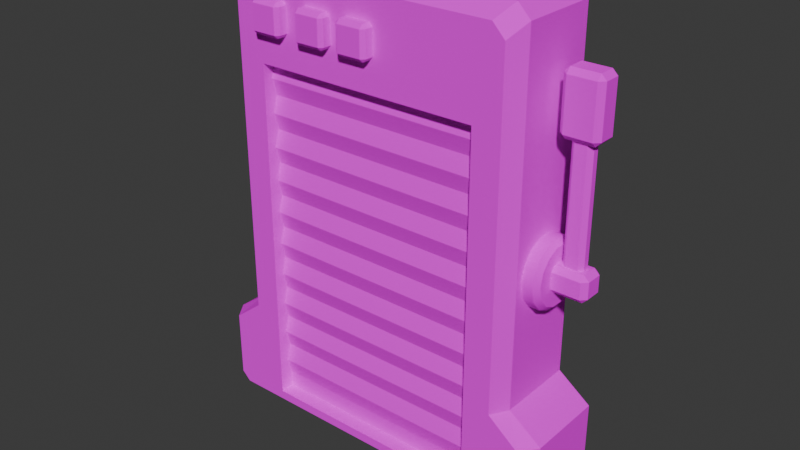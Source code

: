 # Source: First_Aid_Kit_Wall_2.blend  (saved by Blender 4.4.32; exported with 4.5.12 LTS)
import bpy
from mathutils import Matrix  # noqa: F401  (used for matrix-valued properties, if any)

bpy.ops.wm.read_factory_settings(use_empty=True)
scene = bpy.context.scene
scene.name = 'Scene'

# ---- collections
col_collection = bpy.data.collections.new('Collection'); scene.collection.children.link(col_collection)

# ---- images (referenced by path relative to the original .blend; pixels are not part of the script)
import os
ASSET_DIR = os.environ.get("B2B_ASSET_DIR", "")  # directory of the original .blend (textures are referenced by path, not embedded)
HERE = os.path.dirname(os.path.abspath(__file__))  # packed textures are extracted next to this script under _unpacked/

def load_image(name, relpath, width, height, colorspace="sRGB"):
    """Load a texture the original file referenced (path relative to the .blend, or extracted next to this script)."""
    p = next((c for c in (os.path.join(HERE, relpath), os.path.join(ASSET_DIR, relpath)) if relpath and os.path.exists(c)), "")
    if p:
        img = bpy.data.images.load(p, check_existing=True)
        img.name = name
    else:  # same state as the original file: an image datablock whose file is absent (Cycles renders it pink)
        img = bpy.data.images.new(name, width, height)
        img.source = "FILE"
        img.filepath = "//" + (relpath or name)
    img.colorspace_settings.name = colorspace
    return img
img_gradient_color_t_jpg_010 = load_image('Gradient_Color_T.jpg.010', 'Gradient_Color_T.jpg', 1024, 1024, 'sRGB')

# ---- materials (node trees are filled in below, after node groups)
mat_gradient_010 = bpy.data.materials.new('Gradient.010')
mat_gradient_010.roughness = 1.0
mat_gradient_010.specular_intensity = 0.0

# ---- material node trees
mat_gradient_010.use_nodes = True; mat_gradient_010.node_tree.nodes.clear()
_N = mat_gradient_010.node_tree.nodes; _L = mat_gradient_010.node_tree.links
n0 = _N.new('ShaderNodeBsdfPrincipled'); n0.name = 'Principled BSDF'; n0.location = (10, 300)
n0.inputs[2].default_value = 1.0
n0.inputs[13].default_value = 0.0
n1 = _N.new('ShaderNodeOutputMaterial'); n1.name = 'Material Output'; n1.location = (300, 300)
n2 = _N.new('ShaderNodeNormalMap'); n2.name = 'Normal Map'; n2.location = (-300, -300)
n2.label = 'Normal/Map'
n2.inputs[0].default_value = 0.0
n3 = _N.new('ShaderNodeTexImage'); n3.name = 'Image Texture'; n3.location = (-300, 600)
n3.image = img_gradient_color_t_jpg_010
_L.new(n0.outputs[0], n1.inputs[0])
_L.new(n2.outputs[0], n0.inputs[5])
_L.new(n3.outputs[0], n0.inputs[0])
n1.is_active_output = True

# ---- world
world_world = bpy.data.worlds.new('World'); scene.world = world_world
world_world.use_nodes = True; world_world.node_tree.nodes.clear()
_N = world_world.node_tree.nodes; _L = world_world.node_tree.links
n0 = _N.new('ShaderNodeOutputWorld'); n0.name = 'World Output'; n0.location = (300, 300)
n1 = _N.new('ShaderNodeBackground'); n1.name = 'Background'; n1.location = (10, 300)
n1.inputs[0].default_value = (0.05088, 0.05088, 0.05088, 1.0)
_L.new(n1.outputs[0], n0.inputs[0])
n0.is_active_output = True
world_world.color = (0.05088, 0.05088, 0.05088)
world_world.sun_shadow_jitter_overblur = 0.0

# ---- meshes
me_cube_002 = bpy.data.meshes.new('Cube.002')
me_cube_002.from_pydata([(0.1876, -0.007365, -0.05796), (0.1876, -0.01149, -0.0399), (0.1876, -0.02304, -0.02542), (0.1876, -0.03972, -0.01738), (0.1876, -0.05825, -0.01738), (0.1876, -0.07494, -0.02542), (0.1876, -0.08649, -0.0399), (0.1876, -0.09061, -0.05796), (0.1876, -0.08649, -0.07602), (0.1876, -0.07494, -0.0905), (0.1876, -0.05825, -0.09853), (0.1876, -0.03972, -0.09853), (0.1876, -0.02304, -0.0905), (0.1876, -0.01149, -0.07602), (0.2073, -0.03538, -0.05796), (0.2073, -0.03673, -0.05205), (0.2073, -0.0405, -0.04732), (0.2073, -0.04596, -0.04469), (0.2073, -0.05201, -0.04469), (0.2073, -0.05747, -0.04732), (0.2073, -0.06124, -0.05205), (0.2073, -0.06259, -0.05796), (0.2073, -0.06124, -0.06386), (0.2073, -0.05747, -0.06859), (0.2073, -0.05201, -0.07122), (0.2073, -0.04596, -0.07122), (0.2073, -0.0405, -0.06859), (0.2073, -0.03673, -0.06386), (0.2073, -0.01325, -0.05796), (0.2015, -0.007365, -0.05796), (0.2015, -0.01149, -0.0399), (0.2073, -0.01679, -0.04245), (0.2015, -0.02304, -0.02542), (0.2073, -0.02671, -0.03002), (0.2015, -0.03972, -0.01738), (0.2073, -0.04104, -0.02312), (0.2015, -0.05825, -0.01738), (0.2073, -0.05694, -0.02312), (0.2015, -0.07494, -0.02542), (0.2073, -0.07127, -0.03002), (0.2015, -0.08649, -0.0399), (0.2073, -0.08118, -0.04245), (0.2015, -0.09061, -0.05796), (0.2073, -0.08472, -0.05796), (0.2015, -0.08649, -0.07602), (0.2073, -0.08118, -0.07346), (0.2015, -0.07494, -0.0905), (0.2073, -0.07127, -0.08589), (0.2015, -0.05825, -0.09853), (0.2073, -0.05694, -0.09279), (0.2015, -0.03972, -0.09853), (0.2073, -0.04104, -0.09279), (0.2015, -0.02304, -0.0905), (0.2073, -0.02671, -0.08589), (0.2015, -0.01149, -0.07602), (0.2073, -0.01679, -0.07346), (0.2411, -0.03273, -0.04799), (0.2411, -0.03902, -0.0417), (0.2474, -0.03902, -0.04799), (0.2474, -0.03902, -0.06792), (0.2411, -0.03902, -0.07421), (0.2411, -0.03273, -0.06792), (0.2474, -0.05895, -0.04799), (0.2411, -0.05895, -0.0417), (0.2411, -0.06524, -0.04799), (0.2411, -0.06524, -0.06792), (0.2411, -0.05895, -0.07421), (0.2474, -0.05895, -0.06792), (0.191, -0.03902, -0.0417), (0.191, -0.03273, -0.04799), (0.191, -0.03273, -0.06792), (0.191, -0.03902, -0.07421), (0.191, -0.06524, -0.04799), (0.191, -0.05895, -0.0417), (0.191, -0.05895, -0.07421), (0.191, -0.06524, -0.06792), (0.2171, -0.05745, -0.04267), (0.2121, -0.05249, -0.04267), (0.2171, -0.04052, -0.04267), (0.2121, -0.04549, -0.04267), (0.2368, -0.05249, -0.04267), (0.2319, -0.05745, -0.04267), (0.2368, -0.04549, -0.04267), (0.2319, -0.04052, -0.04267), (0.2171, -0.05745, 0.1367), (0.2121, -0.05249, 0.1367), (0.2171, -0.04052, 0.1367), (0.2121, -0.04549, 0.1367), (0.2368, -0.05249, 0.1367), (0.2319, -0.05745, 0.1367), (0.2368, -0.04549, 0.1367), (0.2319, -0.04052, 0.1367), (0.2411, -0.03273, 0.1629), (0.2411, -0.03902, 0.1692), (0.2474, -0.03902, 0.1629), (0.2474, -0.03902, 0.1024), (0.2411, -0.03902, 0.0961), (0.2411, -0.03273, 0.1024), (0.2474, -0.05895, 0.1629), (0.2411, -0.05895, 0.1692), (0.2411, -0.06524, 0.1629), (0.2411, -0.06524, 0.1024), (0.2411, -0.05895, 0.0961), (0.2474, -0.05895, 0.1024), (0.2078, -0.03273, 0.1629), (0.2078, -0.03902, 0.1692), (0.2015, -0.03902, 0.1629), (0.2015, -0.03902, 0.1024), (0.2078, -0.03902, 0.0961), (0.2078, -0.03273, 0.1024), (0.2015, -0.05895, 0.1629), (0.2078, -0.05895, 0.1692), (0.2078, -0.06524, 0.1629), (0.2078, -0.06524, 0.1024), (0.2078, -0.05895, 0.0961), (0.2015, -0.05895, 0.1024), (-0.01715, -0.1299, 0.1481), (-0.01715, -0.1343, 0.1526), (-0.02158, -0.1299, 0.1526), (-0.01715, -0.1343, 0.1832), (-0.01715, -0.1299, 0.1876), (-0.02158, -0.1299, 0.1832), (-0.01715, -0.09486, 0.1481), (-0.02158, -0.09486, 0.1526), (-0.02158, -0.09486, 0.1832), (-0.01715, -0.09486, 0.1876), (0.01347, -0.1299, 0.1481), (0.0179, -0.1299, 0.1526), (0.01347, -0.1343, 0.1526), (0.01347, -0.1299, 0.1876), (0.01347, -0.1343, 0.1832), (0.0179, -0.1299, 0.1832), (0.0179, -0.09486, 0.1526), (0.01347, -0.09486, 0.1481), (0.01347, -0.09486, 0.1876), (0.0179, -0.09486, 0.1832), (-0.1364, -0.1299, 0.1481), (-0.1364, -0.1343, 0.1526), (-0.1409, -0.1299, 0.1526), (-0.1364, -0.1343, 0.1832), (-0.1364, -0.1299, 0.1876), (-0.1409, -0.1299, 0.1832), (-0.1364, -0.09486, 0.1481), (-0.1409, -0.09486, 0.1526), (-0.1409, -0.09486, 0.1832), (-0.1364, -0.09486, 0.1876), (-0.1058, -0.1299, 0.1481), (-0.1014, -0.1299, 0.1526), (-0.1058, -0.1343, 0.1526), (-0.1058, -0.1299, 0.1876), (-0.1058, -0.1343, 0.1832), (-0.1014, -0.1299, 0.1832), (-0.1014, -0.09486, 0.1526), (-0.1058, -0.09486, 0.1481), (-0.1058, -0.09486, 0.1876), (-0.1014, -0.09486, 0.1832), (-0.07403, -0.1299, 0.1481), (-0.07403, -0.1343, 0.1526), (-0.07846, -0.1299, 0.1526), (-0.07403, -0.1343, 0.1832), (-0.07403, -0.1299, 0.1876), (-0.07846, -0.1299, 0.1832), (-0.07403, -0.09486, 0.1481), (-0.07846, -0.09486, 0.1526), (-0.07846, -0.09486, 0.1832), (-0.07403, -0.09486, 0.1876), (-0.0434, -0.1299, 0.1481), (-0.03897, -0.1299, 0.1526), (-0.0434, -0.1343, 0.1526), (-0.0434, -0.1299, 0.1876), (-0.0434, -0.1343, 0.1832), (-0.03897, -0.1299, 0.1832), (-0.03897, -0.09486, 0.1526), (-0.0434, -0.09486, 0.1481), (-0.0434, -0.09486, 0.1876), (-0.03897, -0.09486, 0.1832), (0.03341, -0.1015, -0.2199), (-0.03357, -0.1015, -0.1785), (0.03341, -0.1015, -0.1785), (0.1004, -0.1062, -0.1538), (-0.1006, -0.1062, -0.1538), (0.1004, -0.1015, -0.09572), (-0.03357, -0.1073, -0.07503), (0.1004, -0.104, -0.08679), (0.03341, -0.104, -0.08679), (-0.03357, -0.1015, -0.05434), (0.03341, -0.1073, -0.03365), (-0.03357, -0.1034, -0.01981), (0.03341, -0.1034, -0.01981), (0.1409, -0.1015, -0.3233), (-0.1409, -0.1015, -0.3026), (-0.1409, -0.1073, -0.2819), (-0.1409, -0.1015, -0.2612), (-0.1409, -0.1073, -0.2405), (-0.1409, -0.1015, -0.2199), (-0.1409, -0.1073, -0.1992), (-0.1409, -0.1015, -0.1785), (-0.1409, -0.1073, -0.1578), (-0.1409, -0.1015, -0.1371), (-0.1409, -0.1073, -0.1164), (-0.1409, -0.1015, -0.09572), (-0.1409, -0.1073, -0.07503), (-0.1409, -0.1015, -0.05434), (-0.1409, -0.1073, -0.03365), (-0.1409, -0.1015, -0.01296), (-0.1409, -0.1073, 0.007725), (-0.1409, -0.1015, 0.02841), (-0.1409, -0.1073, 0.0491), (-0.1409, -0.1015, 0.06979), (-0.1409, -0.1073, 0.09048), (0.1409, -0.1073, 0.09048), (0.1409, -0.1015, 0.06979), (0.1409, -0.1073, 0.0491), (0.1409, -0.1015, 0.02841), (0.1409, -0.1073, 0.007725), (0.1409, -0.1015, -0.01296), (0.1409, -0.1073, -0.03365), (0.1409, -0.1015, -0.05434), (0.1409, -0.1073, -0.07503), (0.1409, -0.1015, -0.09572), (0.1409, -0.1073, -0.1164), (0.1409, -0.1015, -0.1371), (0.1409, -0.1073, -0.1578), (0.1409, -0.1015, -0.1785), (0.1409, -0.1073, -0.1992), (0.1409, -0.1015, -0.2199), (0.1409, -0.1073, -0.2405), (0.1409, -0.1015, -0.2612), (0.1409, -0.1073, -0.2819), (0.1409, -0.1015, -0.3026), (-0.03357, -0.1015, -0.2199), (-0.03357, -0.1073, -0.1992), (0.03341, -0.1073, -0.1992), (-0.03357, -0.1073, -0.1578), (0.03341, -0.1073, -0.1578), (-0.1006, -0.1015, -0.1371), (0.1004, -0.1015, -0.1371), (-0.03357, -0.1062, -0.1538), (0.03341, -0.1062, -0.1538), (-0.1006, -0.1073, -0.1164), (0.1004, -0.1073, -0.1164), (-0.1006, -0.1015, -0.09572), (0.03341, -0.1073, -0.07503), (-0.1006, -0.104, -0.08679), (-0.03357, -0.104, -0.08679), (0.03341, -0.1015, -0.05434), (-0.03357, -0.1073, -0.03365), (-0.02464, -0.1015, -0.09572), (-0.003955, -0.1073, -0.1164), (0.01673, -0.1015, -0.1371), (-0.01689, -0.1015, -0.1371), (-8.033e-05, -0.1062, -0.1203), (0.003795, -0.1073, -0.1164), (0.02448, -0.1015, -0.09572), (-0.1409, -0.1195, -0.3233), (-0.1409, -0.1195, 0.1112), (0.1409, -0.1195, -0.3233), (0.1409, -0.1195, 0.1112), (-0.1409, -0.1015, -0.3233), (-0.1409, -0.1015, 0.1112), (0.1409, -0.1015, 0.1112), (-0.1876, -7.451e-09, -0.2097), (0.1876, -7.451e-09, -0.2097), (-0.1409, -0.1195, -0.2097), (0.1409, -0.1195, -0.2097), (-0.1409, -0.1015, -0.2097), (0.1409, -0.1015, -0.2097), (-0.1751, -0.1195, -0.2097), (-0.1876, -0.09797, -0.2097), (0.1751, -0.1195, -0.2097), (0.1876, -0.09797, -0.2097), (-0.2286, -7.451e-09, -0.2399), (0.2286, -7.451e-09, -0.2399), (0.1409, -0.1195, -0.2399), (0.1409, -0.1015, -0.2399), (-0.2286, -0.09797, -0.2399), (0.2132, -0.1195, -0.2399), (-0.1409, -0.1195, -0.2399), (-0.1409, -0.1015, -0.2399), (-0.2132, -0.1195, -0.2399), (0.2286, -0.09797, -0.2399), (-0.1926, -0.04572, -0.2424), (-0.1926, -0.06512, -0.2424), (-0.2094, -0.07482, -0.2424), (-0.2262, -0.06512, -0.2424), (-0.2262, -0.04572, -0.2424), (-0.2094, -0.03602, -0.2424), (-0.1926, -0.04572, 0.06905), (-0.1926, -0.06512, 0.06905), (-0.2094, -0.07482, 0.06905), (-0.2262, -0.06512, 0.06905), (-0.2262, -0.04572, 0.06905), (-0.2094, -0.03602, 0.06905), (-0.1911, -0.04572, 0.07455), (-0.1911, -0.06512, 0.07455), (-0.2056, -0.07482, 0.08295), (-0.2202, -0.06512, 0.09135), (-0.2202, -0.04572, 0.09135), (-0.2056, -0.03602, 0.08295), (-0.1871, -0.04572, 0.07857), (-0.1871, -0.06512, 0.07857), (-0.1955, -0.07482, 0.09312), (-0.2039, -0.06512, 0.1077), (-0.2039, -0.04572, 0.1077), (-0.1955, -0.03602, 0.09312), (-0.1816, -0.04572, 0.08005), (-0.1816, -0.06512, 0.08005), (-0.1816, -0.07482, 0.09685), (-0.1816, -0.06512, 0.1136), (-0.1816, -0.04572, 0.1136), (-0.1816, -0.03602, 0.09685), (-0.1876, -7.451e-09, 0.217), (-0.1723, -7.451e-09, 0.2326), (0.1723, -7.451e-09, 0.2326), (0.1876, -7.451e-09, 0.217), (-0.1602, -0.1195, 0.2171), (-0.1754, -0.1195, 0.2013), (-0.1723, -0.09797, 0.2326), (-0.1876, -0.09797, 0.2169), (0.1876, -0.09797, 0.2169), (0.1723, -0.09797, 0.2326), (0.1602, -0.1195, 0.2171), (0.1754, -0.1195, 0.2013), (-0.2176, -7.451e-09, -0.3485), (-0.2286, -7.451e-09, -0.3377), (0.2286, -7.451e-09, -0.3377), (0.2176, -7.451e-09, -0.3485), (-0.2286, -0.09797, -0.3377), (-0.2175, -0.09797, -0.3485), (-0.213, -0.1195, -0.3237), (-0.2019, -0.1195, -0.3346), (0.2019, -0.1195, -0.3346), (0.213, -0.1195, -0.3237), (0.2175, -0.09797, -0.3485), (0.2286, -0.09797, -0.3377)], [], [(37, 17, 35), (51, 26, 25), (37, 19, 18), (55, 26, 53), (41, 19, 39), (41, 21, 20), (1, 29, 0), (45, 21, 43), (45, 23, 22), (28, 27, 55), (49, 23, 47), (35, 16, 33), (51, 24, 49), (2, 30, 1), (10, 46, 9), (3, 32, 2), (11, 48, 10), (4, 34, 3), (12, 50, 11), (5, 36, 4), (13, 52, 12), (6, 38, 5), (31, 16, 15), (7, 40, 6), (8, 42, 7), (0, 54, 13), (9, 44, 8), (28, 30, 31), (33, 30, 32), (33, 34, 35), (37, 34, 36), (39, 36, 38), (39, 40, 41), (43, 40, 42), (43, 44, 45), (47, 44, 46), (47, 48, 49), (49, 50, 51), (53, 50, 52), (53, 54, 55), (28, 54, 29), (31, 14, 28), (60, 74, 71), (68, 63, 57), (64, 75, 65), (69, 61, 70), (56, 57, 58), (59, 60, 61), (62, 63, 64), (65, 66, 67), (66, 75, 74), (60, 67, 66), (71, 61, 60), (65, 62, 64), (59, 56, 58), (73, 64, 63), (63, 58, 57), (57, 69, 68), (58, 67, 59), (88, 81, 80), (84, 77, 76), (87, 78, 79), (91, 82, 83), (89, 76, 81), (85, 79, 77), (86, 83, 78), (90, 80, 82), (92, 93, 94), (95, 96, 97), (98, 99, 100), (101, 102, 103), (96, 103, 102), (101, 98, 100), (95, 92, 94), (99, 94, 93), (94, 103, 95), (104, 106, 105), (107, 109, 108), (110, 112, 111), (113, 115, 114), (115, 108, 114), (110, 113, 112), (104, 107, 106), (106, 111, 105), (115, 106, 107), (111, 93, 105), (112, 99, 111), (113, 100, 112), (114, 101, 113), (108, 102, 114), (109, 96, 108), (104, 97, 109), (105, 92, 104), (130, 117, 128), (153, 136, 142), (125, 129, 134), (121, 123, 118), (135, 127, 132), (150, 137, 148), (173, 156, 162), (145, 149, 154), (141, 143, 138), (155, 147, 152), (170, 157, 168), (165, 169, 174), (161, 163, 158), (175, 167, 172), (116, 117, 118), (119, 120, 121), (126, 127, 128), (129, 130, 131), (136, 137, 138), (139, 140, 141), (146, 147, 148), (149, 150, 151), (156, 157, 158), (159, 160, 161), (166, 167, 168), (169, 170, 171), (116, 123, 122), (119, 118, 117), (125, 121, 120), (133, 127, 126), (129, 135, 134), (128, 131, 130), (126, 117, 116), (120, 130, 129), (136, 143, 142), (139, 138, 137), (145, 141, 140), (153, 147, 146), (149, 155, 154), (148, 151, 150), (146, 137, 136), (140, 150, 149), (156, 163, 162), (159, 158, 157), (165, 161, 160), (173, 167, 166), (169, 175, 174), (168, 171, 170), (166, 157, 156), (160, 170, 169), (133, 116, 122), (244, 182, 243), (231, 176, 232), (177, 232, 178), (233, 178, 234), (237, 235, 180), (251, 249, 236), (253, 240, 181), (184, 182, 244), (185, 242, 245), (246, 245, 186), (187, 186, 188), (260, 209, 210), (229, 258, 189), (228, 190, 229), (227, 191, 228), (226, 192, 227), (193, 176, 230), (225, 232, 176), (195, 230, 231), (224, 178, 232), (196, 231, 177), (223, 234, 178), (196, 233, 197), (233, 237, 180), (179, 221, 236), (220, 236, 221), (198, 239, 199), (219, 240, 220), (199, 241, 200), (183, 219, 218), (200, 243, 201), (217, 242, 218), (201, 185, 202), (216, 245, 217), (202, 246, 203), (187, 203, 246), (215, 205, 204), (213, 205, 214), (212, 206, 213), (211, 207, 212), (210, 208, 211), (188, 204, 187), (216, 188, 186), (184, 183, 242), (242, 183, 218), (184, 181, 183), (251, 250, 249), (239, 247, 241), (241, 244, 243), (236, 238, 179), (247, 252, 253), (248, 251, 252), (235, 250, 251), (238, 250, 237), (247, 184, 244), (238, 233, 234), (182, 201, 243), (198, 180, 235), (197, 233, 180), (234, 222, 179), (238, 234, 179), (252, 236, 240), (235, 248, 239), (254, 279, 329), (262, 319, 270), (330, 254, 329), (254, 278, 277), (314, 262, 311), (255, 267, 263), (318, 261, 268), (322, 270, 319), (316, 268, 267), (255, 260, 257), (257, 266, 264), (256, 258, 254), (317, 321, 320), (256, 331, 332), (256, 330, 331), (257, 322, 321), (272, 334, 325), (257, 269, 322), (279, 268, 275), (264, 274, 273), (262, 280, 272), (277, 267, 279), (268, 271, 275), (263, 259, 255), (316, 255, 315), (261, 272, 271), (326, 328, 323), (272, 325, 326), (332, 280, 276), (329, 275, 327), (273, 189, 256), (333, 330, 328), (276, 270, 269), (277, 265, 263), (273, 269, 264), (285, 292, 286), (283, 290, 284), (286, 287, 281), (281, 288, 282), (284, 291, 285), (282, 289, 283), (292, 297, 298), (289, 296, 290), (287, 298, 293), (287, 294, 288), (290, 297, 291), (288, 295, 289), (293, 300, 294), (296, 303, 297), (294, 301, 295), (298, 303, 304), (295, 302, 296), (293, 304, 299), (304, 309, 310), (301, 308, 302), (299, 310, 305), (299, 306, 300), (302, 309, 303), (300, 307, 301), (315, 318, 316), (321, 319, 320), (317, 311, 318), (314, 320, 319), (312, 320, 313), (257, 315, 255), (328, 329, 327), (333, 332, 331), (327, 323, 328), (334, 326, 325), (327, 271, 324), (256, 276, 273), (37, 18, 17), (51, 53, 26), (37, 39, 19), (55, 27, 26), (41, 20, 19), (41, 43, 21), (1, 30, 29), (45, 22, 21), (45, 47, 23), (28, 14, 27), (49, 24, 23), (35, 17, 16), (51, 25, 24), (2, 32, 30), (10, 48, 46), (3, 34, 32), (11, 50, 48), (4, 36, 34), (12, 52, 50), (5, 38, 36), (13, 54, 52), (6, 40, 38), (31, 33, 16), (7, 42, 40), (8, 44, 42), (0, 29, 54), (9, 46, 44), (28, 29, 30), (33, 31, 30), (33, 32, 34), (37, 35, 34), (39, 37, 36), (39, 38, 40), (43, 41, 40), (43, 42, 44), (47, 45, 44), (47, 46, 48), (49, 48, 50), (53, 51, 50), (53, 52, 54), (28, 55, 54), (31, 15, 14), (60, 66, 74), (68, 73, 63), (64, 72, 75), (69, 56, 61), (66, 65, 75), (60, 59, 67), (71, 70, 61), (65, 67, 62), (59, 61, 56), (73, 72, 64), (63, 62, 58), (57, 56, 69), (58, 62, 67), (88, 89, 81), (84, 85, 77), (87, 86, 78), (91, 90, 82), (89, 84, 76), (85, 87, 79), (86, 91, 83), (90, 88, 80), (96, 95, 103), (101, 103, 98), (95, 97, 92), (99, 98, 94), (94, 98, 103), (115, 107, 108), (110, 115, 113), (104, 109, 107), (106, 110, 111), (115, 110, 106), (111, 99, 93), (112, 100, 99), (113, 101, 100), (114, 102, 101), (108, 96, 102), (109, 97, 96), (104, 92, 97), (105, 93, 92), (130, 119, 117), (153, 146, 136), (125, 120, 129), (121, 124, 123), (135, 131, 127), (150, 139, 137), (173, 166, 156), (145, 140, 149), (141, 144, 143), (155, 151, 147), (170, 159, 157), (165, 160, 169), (161, 164, 163), (175, 171, 167), (116, 118, 123), (119, 121, 118), (125, 124, 121), (133, 132, 127), (129, 131, 135), (128, 127, 131), (126, 128, 117), (120, 119, 130), (136, 138, 143), (139, 141, 138), (145, 144, 141), (153, 152, 147), (149, 151, 155), (148, 147, 151), (146, 148, 137), (140, 139, 150), (156, 158, 163), (159, 161, 158), (165, 164, 161), (173, 172, 167), (169, 171, 175), (168, 167, 171), (166, 168, 157), (160, 159, 170), (133, 126, 116), (231, 230, 176), (177, 231, 232), (233, 177, 178), (237, 250, 235), (253, 252, 240), (184, 242, 182), (185, 182, 242), (246, 185, 245), (187, 246, 186), (260, 259, 209), (229, 190, 258), (228, 191, 190), (227, 192, 191), (226, 193, 192), (230, 194, 193), (193, 226, 176), (226, 225, 176), (225, 224, 232), (195, 194, 230), (224, 223, 178), (196, 195, 231), (223, 222, 234), (196, 177, 233), (179, 222, 221), (220, 240, 236), (198, 235, 239), (219, 181, 240), (199, 239, 241), (183, 181, 219), (200, 241, 243), (217, 245, 242), (201, 182, 185), (216, 186, 245), (202, 185, 246), (187, 204, 203), (215, 214, 205), (213, 206, 205), (212, 207, 206), (211, 208, 207), (210, 209, 208), (188, 215, 204), (216, 215, 188), (184, 253, 181), (239, 248, 247), (241, 247, 244), (236, 249, 238), (247, 248, 252), (238, 249, 250), (247, 253, 184), (238, 237, 233), (198, 197, 180), (252, 251, 236), (235, 251, 248), (254, 277, 279), (262, 314, 319), (254, 258, 278), (262, 261, 311), (311, 312, 313), (313, 314, 311), (255, 316, 267), (318, 311, 261), (322, 269, 270), (316, 318, 268), (255, 259, 260), (257, 260, 266), (256, 189, 258), (317, 315, 321), (256, 254, 330), (272, 280, 334), (257, 264, 269), (279, 267, 268), (264, 266, 274), (262, 270, 280), (277, 263, 267), (268, 261, 271), (263, 265, 259), (261, 262, 272), (326, 333, 328), (326, 323, 272), (323, 324, 271), (272, 323, 271), (332, 334, 280), (329, 279, 275), (273, 274, 189), (333, 331, 330), (276, 280, 270), (277, 278, 265), (273, 276, 269), (285, 291, 292), (283, 289, 290), (286, 292, 287), (281, 287, 288), (284, 290, 291), (282, 288, 289), (292, 291, 297), (289, 295, 296), (287, 292, 298), (287, 293, 294), (290, 296, 297), (288, 294, 295), (293, 299, 300), (296, 302, 303), (294, 300, 301), (298, 297, 303), (295, 301, 302), (293, 298, 304), (304, 303, 309), (301, 307, 308), (299, 304, 310), (299, 305, 306), (302, 308, 309), (300, 306, 307), (315, 317, 318), (321, 322, 319), (317, 312, 311), (314, 313, 320), (312, 317, 320), (257, 321, 315), (328, 330, 329), (333, 334, 332), (327, 324, 323), (334, 333, 326), (327, 275, 271), (256, 332, 276)])
me_cube_002.polygons.foreach_set('use_smooth', [True] * 522)
_k = set([(28, 31), (28, 55), (29, 30), (29, 54), (30, 32), (31, 33), (32, 34), (33, 35), (34, 36), (35, 37), (36, 38), (37, 39), (38, 40), (39, 41), (40, 42), (41, 43), (42, 44), (43, 45), (44, 46), (45, 47), (46, 48), (47, 49), (48, 50), (49, 51), (50, 52), (51, 53), (52, 54), (53, 55), (56, 57), (56, 58), (56, 61), (56, 69), (57, 58), (57, 63), (57, 68), (58, 59), (58, 62), (59, 60), (59, 61), (59, 67), (60, 61), (60, 66), (60, 71), (61, 69), (61, 70), (62, 63), (62, 64), (62, 67), (63, 64), (63, 73), (64, 65), (64, 72), (64, 75), (65, 66), (65, 67), (65, 75), (66, 67), (66, 74), (76, 84), (77, 85), (78, 86), (79, 87), (80, 88), (81, 89), (82, 90), (83, 91), (92, 93), (92, 94), (92, 97), (92, 104), (93, 94), (93, 99), (93, 105), (94, 95), (94, 98), (95, 96), (95, 97), (95, 103), (96, 97), (96, 102), (96, 108), (97, 109), (98, 99), (98, 100), (98, 103), (99, 100), (99, 111), (100, 101), (100, 112), (101, 102), (101, 103), (101, 113), (102, 103), (102, 114), (104, 105), (104, 106), (104, 109), (105, 106), (105, 111), (106, 107), (106, 110), (107, 108), (107, 109), (107, 115), (108, 109), (108, 114), (110, 111), (110, 112), (110, 115), (111, 112), (112, 113), (113, 114), (113, 115), (114, 115), (116, 117), (116, 118), (116, 122), (116, 126), (116, 133), (117, 118), (117, 119), (117, 128), (118, 121), (118, 123), (119, 120), (119, 121), (119, 130), (120, 121), (120, 125), (120, 129), (121, 123), (121, 124), (125, 129), (126, 127), (126, 128), (126, 133), (127, 128), (127, 131), (127, 132), (127, 135), (128, 130), (129, 130), (129, 131), (129, 134), (130, 131), (131, 135), (136, 137), (136, 138), (136, 142), (136, 146), (136, 153), (137, 138), (137, 139), (137, 148), (138, 141), (138, 143), (139, 140), (139, 141), (139, 150), (140, 141), (140, 145), (140, 149), (141, 143), (141, 144), (145, 149), (146, 147), (146, 148), (146, 153), (147, 148), (147, 151), (147, 152), (147, 155), (148, 150), (149, 150), (149, 151), (149, 154), (150, 151), (151, 155), (156, 157), (156, 158), (156, 162), (156, 166), (156, 173), (157, 158), (157, 159), (157, 168), (158, 161), (158, 163), (159, 160), (159, 161), (159, 170), (160, 161), (160, 165), (160, 169), (161, 163), (161, 164), (165, 169), (166, 167), (166, 168), (166, 173), (167, 168), (167, 171), (167, 172), (167, 175), (168, 170), (169, 170), (169, 171), (169, 174), (170, 171), (171, 175), (176, 225), (176, 230), (177, 178), (177, 196), (178, 223), (179, 221), (180, 197), (181, 219), (181, 253), (182, 201), (182, 242), (183, 218), (185, 201), (185, 202), (185, 245), (186, 216), (186, 246), (187, 203), (188, 215), (189, 256), (189, 258), (189, 273), (190, 228), (190, 229), (191, 227), (191, 228), (192, 226), (192, 227), (193, 226), (193, 230), (194, 230), (195, 231), (196, 233), (197, 233), (198, 235), (198, 239), (199, 239), (199, 241), (200, 241), (200, 243), (202, 246), (203, 246), (204, 215), (205, 213), (205, 214), (206, 212), (206, 213), (207, 211), (207, 212), (208, 210), (208, 211), (209, 210), (209, 260), (216, 245), (217, 242), (217, 245), (218, 242), (219, 240), (220, 236), (220, 240), (221, 236), (222, 234), (224, 232), (229, 258), (231, 232), (233, 234), (235, 250), (236, 249), (239, 248), (240, 252), (241, 247), (247, 253), (248, 252), (249, 250), (254, 256), (254, 258), (254, 277), (255, 257), (255, 259), (255, 263), (256, 273), (257, 260), (257, 264), (259, 260), (259, 263), (261, 268), (261, 271), (261, 311), (262, 270), (262, 272), (262, 314), (263, 277), (264, 273), (267, 268), (267, 279), (267, 316), (268, 275), (268, 279), (268, 318), (269, 270), (269, 276), (269, 322), (270, 276), (270, 280), (270, 319), (271, 275), (271, 324), (272, 280), (272, 325), (275, 279), (275, 327), (276, 280), (276, 332), (279, 329), (280, 334), (281, 287), (281, 288), (282, 288), (282, 289), (283, 289), (283, 290), (284, 290), (284, 291), (285, 291), (285, 292), (286, 287), (286, 292), (287, 288), (287, 292), (287, 293), (288, 289), (288, 294), (289, 290), (289, 295), (290, 291), (290, 296), (291, 292), (291, 297), (292, 298), (293, 294), (293, 298), (293, 299), (294, 295), (294, 300), (295, 296), (295, 301), (296, 297), (296, 302), (297, 298), (297, 303), (298, 304), (299, 300), (299, 304), (299, 305), (299, 306), (300, 301), (300, 306), (300, 307), (301, 302), (301, 307), (301, 308), (302, 303), (302, 308), (302, 309), (303, 304), (303, 309), (304, 310), (311, 312), (311, 318), (312, 313), (312, 317), (313, 314), (313, 320), (314, 319), (315, 316), (315, 317), (315, 321), (316, 318), (317, 318), (317, 320), (319, 320), (319, 322), (320, 321), (321, 322), (323, 324), (323, 326), (323, 328), (324, 327), (325, 326), (325, 334), (326, 333), (327, 328), (327, 329), (328, 330), (328, 333), (329, 330), (330, 331), (331, 332), (331, 333), (332, 334), (333, 334)])
me_cube_002.attributes.new('sharp_edge', 'BOOLEAN', 'EDGE').data.foreach_set('value', [ (min(e.vertices), max(e.vertices)) in _k for e in me_cube_002.edges])
_uv = me_cube_002.uv_layers.new(name='UVMap')
_uv.uv.foreach_set('vector', [0.01709, 0.7871, 0.01709, 0.7129, 0.01709, 0.7871, 0.01709, 0.5473, 0.01709, 0.6306, 0.01709, 0.6215, 0.01709, 0.7871, 0.01709, 0.7038, 0.01709, 0.7129, 0.01709, 0.6138, 0.01709, 0.6306, 0.01709, 0.571, 0.01709, 0.7206, 0.01709, 0.7038, 0.01709, 0.7634, 0.01709, 0.7206, 0.01709, 0.6672, 0.01709, 0.6875, 0.01684, 0.7294, 0.01702, 0.6672, 0.01684, 0.6672, 0.01709, 0.6138, 0.01709, 0.6672, 0.01709, 0.6672, 0.01709, 0.6138, 0.01709, 0.6306, 0.01709, 0.6469, 0.01709, 0.6672, 0.01709, 0.6469, 0.01709, 0.6138, 0.01709, 0.5473, 0.01709, 0.6306, 0.01709, 0.571, 0.01709, 0.7871, 0.01709, 0.7038, 0.01709, 0.7634, 0.01709, 0.5473, 0.01709, 0.6215, 0.01709, 0.5473, 0.01684, 0.7792, 0.01702, 0.7294, 0.01684, 0.7294, 0.01684, 0.5275, 0.01702, 0.5552, 0.01684, 0.5552, 0.01684, 0.8069, 0.01702, 0.7792, 0.01684, 0.7792, 0.01684, 0.5275, 0.01702, 0.5275, 0.01684, 0.5275, 0.01684, 0.8069, 0.01702, 0.8069, 0.01684, 0.8069, 0.01684, 0.5552, 0.01702, 0.5275, 0.01684, 0.5275, 0.01684, 0.7792, 0.01702, 0.8069, 0.01684, 0.8069, 0.01684, 0.605, 0.01702, 0.5552, 0.01684, 0.5552, 0.01684, 0.7294, 0.01702, 0.7792, 0.01684, 0.7792, 0.01709, 0.7206, 0.01709, 0.7038, 0.01709, 0.6875, 0.01684, 0.6672, 0.01702, 0.7294, 0.01684, 0.7294, 0.01684, 0.605, 0.01702, 0.6672, 0.01684, 0.6672, 0.01684, 0.6672, 0.01702, 0.605, 0.01684, 0.605, 0.01684, 0.5552, 0.01702, 0.605, 0.01684, 0.605, 0.02491, 0.7121, 0.02483, 0.7987, 0.02491, 0.7864, 0.02491, 0.846, 0.02483, 0.7987, 0.02483, 0.8681, 0.02491, 0.846, 0.02483, 0.9066, 0.02491, 0.8791, 0.02491, 0.8791, 0.02483, 0.9066, 0.02483, 0.9066, 0.02491, 0.846, 0.02483, 0.9066, 0.02483, 0.8681, 0.02491, 0.846, 0.02483, 0.7987, 0.02491, 0.7864, 0.02491, 0.7121, 0.02483, 0.7987, 0.02483, 0.7121, 0.02491, 0.7121, 0.02483, 0.6256, 0.02491, 0.6378, 0.02491, 0.5782, 0.02483, 0.6256, 0.02483, 0.5562, 0.02491, 0.5782, 0.02483, 0.5177, 0.02491, 0.5452, 0.02491, 0.5452, 0.02483, 0.5177, 0.02491, 0.5452, 0.02491, 0.5782, 0.02483, 0.5177, 0.02483, 0.5562, 0.02491, 0.5782, 0.02483, 0.6256, 0.02491, 0.6378, 0.02491, 0.7121, 0.02483, 0.6256, 0.02483, 0.7121, 0.01709, 0.7206, 0.01709, 0.6672, 0.01709, 0.6672, 0.4765, 0.914, 0.4759, 0.914, 0.4759, 0.914, 0.4777, 0.996, 0.4784, 0.996, 0.4784, 0.996, 0.4765, 0.9727, 0.4759, 0.9281, 0.4765, 0.9281, 0.4759, 0.9727, 0.4765, 0.9281, 0.4759, 0.9281, 0.4821, 0.983, 0.4821, 0.993, 0.4821, 0.983, 0.4766, 0.9281, 0.4765, 0.914, 0.4765, 0.9281, 0.4821, 0.983, 0.4821, 0.993, 0.4821, 0.983, 0.4765, 0.9281, 0.4765, 0.914, 0.4766, 0.9281, 0.4765, 0.914, 0.4759, 0.9281, 0.4759, 0.914, 0.4765, 0.914, 0.4766, 0.9281, 0.4765, 0.914, 0.4759, 0.914, 0.4765, 0.9281, 0.4765, 0.914, 0.4821, 0.9514, 0.4821, 0.983, 0.4821, 0.983, 0.4821, 0.9514, 0.4821, 0.983, 0.4821, 0.983, 0.4814, 0.993, 0.4821, 0.983, 0.4821, 0.993, 0.4821, 0.993, 0.4821, 0.983, 0.4821, 0.993, 0.4821, 0.993, 0.4814, 0.983, 0.4814, 0.993, 0.4766, 0.9727, 0.4766, 0.9281, 0.4766, 0.9281, 0.4259, 0.9583, 0.4259, 0.5354, 0.4259, 0.5354, 0.4257, 0.9583, 0.4256, 0.5354, 0.4257, 0.5354, 0.4256, 0.9583, 0.4257, 0.5354, 0.4256, 0.5354, 0.4259, 0.9583, 0.4259, 0.5354, 0.4259, 0.5354, 0.4259, 0.9583, 0.4257, 0.5354, 0.4259, 0.5354, 0.4256, 0.9583, 0.4256, 0.5354, 0.4256, 0.5354, 0.4257, 0.9583, 0.4259, 0.5354, 0.4257, 0.5354, 0.4259, 0.9583, 0.4259, 0.5354, 0.4259, 0.5354, 0.3325, 0.796, 0.3325, 0.8055, 0.3326, 0.796, 0.3276, 0.5838, 0.3276, 0.5743, 0.3276, 0.5838, 0.3326, 0.796, 0.3325, 0.8055, 0.3325, 0.796, 0.3276, 0.5838, 0.3276, 0.5743, 0.3276, 0.5838, 0.3276, 0.5743, 0.3276, 0.5838, 0.3276, 0.5743, 0.33, 0.6601, 0.3301, 0.7517, 0.33, 0.7517, 0.3301, 0.6601, 0.33, 0.7517, 0.3301, 0.7517, 0.3325, 0.8055, 0.3326, 0.796, 0.3325, 0.8055, 0.3276, 0.6754, 0.3276, 0.5838, 0.3276, 0.5838, 0.332, 0.673, 0.332, 0.673, 0.332, 0.6825, 0.327, 0.5838, 0.3271, 0.5838, 0.3271, 0.5743, 0.332, 0.673, 0.332, 0.673, 0.332, 0.6825, 0.3271, 0.5838, 0.327, 0.5838, 0.3271, 0.5743, 0.327, 0.5838, 0.3271, 0.5743, 0.3271, 0.5743, 0.3344, 0.6188, 0.3345, 0.5272, 0.3345, 0.6188, 0.3345, 0.6188, 0.3344, 0.5272, 0.3344, 0.6188, 0.332, 0.673, 0.332, 0.6825, 0.332, 0.6825, 0.3344, 0.5272, 0.3344, 0.6188, 0.3344, 0.5272, 0.3296, 0.9384, 0.33, 0.9384, 0.3296, 0.9384, 0.332, 0.796, 0.3325, 0.8055, 0.332, 0.8055, 0.3271, 0.5838, 0.3276, 0.6754, 0.3271, 0.6754, 0.3271, 0.5743, 0.3276, 0.5838, 0.3271, 0.5838, 0.3271, 0.5743, 0.3276, 0.5743, 0.3271, 0.5743, 0.3271, 0.5838, 0.3276, 0.5743, 0.3271, 0.5743, 0.3271, 0.6754, 0.3276, 0.5838, 0.3271, 0.5838, 0.332, 0.8055, 0.3325, 0.796, 0.332, 0.796, 0.3368, 0.6207, 0.3364, 0.5343, 0.3368, 0.5343, 0.09114, 0.7942, 0.09074, 0.7942, 0.09074, 0.7942, 0.3364, 0.6332, 0.3368, 0.6332, 0.3368, 0.6332, 0.3364, 0.6207, 0.3364, 0.5343, 0.3364, 0.5343, 0.3369, 0.6207, 0.3369, 0.5343, 0.3369, 0.5343, 0.09114, 0.8949, 0.09074, 0.8069, 0.09114, 0.8069, 0.3771, 0.5518, 0.3767, 0.5518, 0.3767, 0.5518, 0.09074, 0.9077, 0.09114, 0.9077, 0.09114, 0.9077, 0.09069, 0.8949, 0.09069, 0.8069, 0.09069, 0.8069, 0.0912, 0.8949, 0.0912, 0.8069, 0.0912, 0.8069, 0.3771, 0.6771, 0.3767, 0.5677, 0.3771, 0.5677, 0.3767, 0.693, 0.3771, 0.693, 0.3771, 0.693, 0.3767, 0.6771, 0.3767, 0.5677, 0.3767, 0.5677, 0.3772, 0.6771, 0.3772, 0.5677, 0.3772, 0.5677, 0.3364, 0.5218, 0.3364, 0.5343, 0.3364, 0.5343, 0.3364, 0.6207, 0.3364, 0.6332, 0.3364, 0.6207, 0.3368, 0.5218, 0.3369, 0.5343, 0.3368, 0.5343, 0.3368, 0.6332, 0.3368, 0.6207, 0.3369, 0.6207, 0.09074, 0.7942, 0.09074, 0.8069, 0.09069, 0.8069, 0.09074, 0.8949, 0.09074, 0.9077, 0.09069, 0.8949, 0.09114, 0.7942, 0.0912, 0.8069, 0.09114, 0.8069, 0.09114, 0.9077, 0.09114, 0.8949, 0.0912, 0.8949, 0.3767, 0.5518, 0.3767, 0.5677, 0.3767, 0.5677, 0.3767, 0.6771, 0.3767, 0.693, 0.3767, 0.6771, 0.3771, 0.5518, 0.3772, 0.5677, 0.3771, 0.5677, 0.3771, 0.693, 0.3771, 0.6771, 0.3772, 0.6771, 0.3364, 0.5218, 0.3364, 0.5343, 0.3364, 0.5218, 0.3364, 0.6207, 0.3364, 0.5343, 0.3364, 0.5343, 0.3364, 0.6332, 0.3364, 0.6207, 0.3364, 0.6332, 0.3368, 0.5218, 0.3369, 0.5343, 0.3368, 0.5218, 0.3368, 0.6332, 0.3369, 0.6207, 0.3368, 0.6332, 0.3368, 0.5343, 0.3369, 0.6207, 0.3368, 0.6207, 0.3368, 0.5218, 0.3364, 0.5343, 0.3364, 0.5218, 0.3364, 0.6332, 0.3368, 0.6207, 0.3368, 0.6332, 0.09074, 0.7942, 0.09069, 0.8069, 0.09074, 0.7942, 0.09074, 0.8949, 0.09069, 0.8069, 0.09074, 0.8069, 0.09074, 0.9077, 0.09069, 0.8949, 0.09074, 0.9077, 0.09114, 0.7942, 0.0912, 0.8069, 0.09114, 0.7942, 0.09114, 0.9077, 0.0912, 0.8949, 0.09114, 0.9077, 0.09114, 0.8069, 0.0912, 0.8949, 0.09114, 0.8949, 0.09114, 0.7942, 0.09074, 0.8069, 0.09074, 0.7942, 0.09074, 0.9077, 0.09114, 0.8949, 0.09114, 0.9077, 0.3767, 0.5518, 0.3767, 0.5677, 0.3767, 0.5518, 0.3767, 0.6771, 0.3767, 0.5677, 0.3767, 0.5677, 0.3767, 0.693, 0.3767, 0.6771, 0.3767, 0.693, 0.3771, 0.5518, 0.3772, 0.5677, 0.3771, 0.5518, 0.3771, 0.693, 0.3772, 0.6771, 0.3771, 0.693, 0.3771, 0.5677, 0.3772, 0.6771, 0.3771, 0.6771, 0.3771, 0.5518, 0.3767, 0.5677, 0.3767, 0.5518, 0.3767, 0.693, 0.3771, 0.6771, 0.3771, 0.693, 0.3368, 0.5218, 0.3364, 0.5218, 0.3364, 0.5218, 0.4347, 0.7481, 0.4347, 0.7562, 0.4338, 0.7481, 0.3264, 0.5373, 0.3273, 0.5142, 0.3273, 0.5373, 0.3264, 0.5604, 0.3273, 0.5373, 0.3273, 0.5604, 0.3264, 0.5835, 0.3273, 0.5604, 0.3273, 0.5835, 0.3264, 0.588, 0.3256, 0.6066, 0.3256, 0.588, 0.3269, 0.6254, 0.3271, 0.6066, 0.3282, 0.6066, 0.3272, 0.6528, 0.3282, 0.6297, 0.3282, 0.6528, 0.3273, 0.6628, 0.3264, 0.6759, 0.3264, 0.6628, 0.3264, 0.699, 0.3273, 0.6759, 0.3273, 0.699, 0.3264, 0.7221, 0.3273, 0.699, 0.3273, 0.7221, 0.3264, 0.7375, 0.3273, 0.7221, 0.3273, 0.7375, 0.4222, 0.9787, 0.4186, 0.9644, 0.4222, 0.9644, 0.4222, 0.6921, 0.4186, 0.6778, 0.4222, 0.6778, 0.437, 0.613, 0.4333, 0.5986, 0.437, 0.5986, 0.4222, 0.7208, 0.4186, 0.7065, 0.4222, 0.7065, 0.437, 0.6416, 0.4333, 0.6273, 0.437, 0.6273, 0.4186, 0.7351, 0.4208, 0.7494, 0.4199, 0.7494, 0.437, 0.6559, 0.4356, 0.6703, 0.4356, 0.6559, 0.4333, 0.6703, 0.4347, 0.6559, 0.4347, 0.6703, 0.4222, 0.7638, 0.4208, 0.7781, 0.4208, 0.7638, 0.4186, 0.7781, 0.4199, 0.7638, 0.4199, 0.7781, 0.437, 0.6846, 0.4356, 0.6989, 0.4356, 0.6846, 0.4333, 0.6846, 0.4347, 0.6989, 0.4333, 0.6989, 0.4199, 0.7924, 0.4199, 0.7952, 0.4191, 0.7952, 0.4217, 0.7952, 0.4222, 0.8068, 0.4217, 0.8068, 0.437, 0.7276, 0.4365, 0.7133, 0.437, 0.7133, 0.4333, 0.7133, 0.4338, 0.7276, 0.4333, 0.7276, 0.4222, 0.8354, 0.4217, 0.8211, 0.4222, 0.8211, 0.4186, 0.8211, 0.4191, 0.8354, 0.4186, 0.8354, 0.4365, 0.7481, 0.437, 0.7419, 0.437, 0.7562, 0.4333, 0.7419, 0.4338, 0.7481, 0.4333, 0.7562, 0.4222, 0.8641, 0.4208, 0.8498, 0.4222, 0.8498, 0.4186, 0.8498, 0.4199, 0.8641, 0.4186, 0.8641, 0.437, 0.7849, 0.4356, 0.7706, 0.437, 0.7706, 0.4333, 0.7706, 0.4347, 0.7849, 0.4333, 0.7849, 0.4199, 0.888, 0.4186, 0.8784, 0.4199, 0.8784, 0.437, 0.7992, 0.4333, 0.8136, 0.4333, 0.7992, 0.4222, 0.9214, 0.4186, 0.9071, 0.4222, 0.9071, 0.437, 0.8422, 0.4333, 0.8279, 0.437, 0.8279, 0.4222, 0.9501, 0.4186, 0.9357, 0.4222, 0.9357, 0.437, 0.8709, 0.4333, 0.8565, 0.437, 0.8565, 0.4208, 0.888, 0.4186, 0.8927, 0.4199, 0.888, 0.4222, 0.8784, 0.4208, 0.888, 0.4208, 0.8784, 0.4356, 0.7481, 0.4365, 0.7481, 0.4356, 0.7562, 0.4356, 0.7562, 0.4365, 0.7481, 0.437, 0.7562, 0.3273, 0.6628, 0.3282, 0.6528, 0.3282, 0.6628, 0.3269, 0.6254, 0.3267, 0.6066, 0.3271, 0.6066, 0.3256, 0.6297, 0.3266, 0.6528, 0.3256, 0.6528, 0.3256, 0.6528, 0.3264, 0.6628, 0.3256, 0.6628, 0.3282, 0.6066, 0.3273, 0.588, 0.3282, 0.588, 0.3266, 0.6528, 0.3269, 0.6297, 0.3272, 0.6528, 0.3268, 0.6297, 0.3269, 0.6254, 0.3269, 0.6297, 0.3256, 0.6066, 0.3267, 0.6066, 0.3269, 0.6254, 0.3273, 0.588, 0.3267, 0.6066, 0.3264, 0.588, 0.3266, 0.6528, 0.3273, 0.6628, 0.3264, 0.6628, 0.3273, 0.588, 0.3264, 0.5835, 0.3273, 0.5835, 0.4347, 0.7562, 0.4333, 0.7562, 0.4338, 0.7481, 0.4186, 0.8068, 0.4191, 0.7952, 0.4191, 0.8068, 0.4186, 0.7924, 0.4199, 0.7924, 0.4191, 0.7952, 0.4208, 0.7924, 0.4222, 0.7924, 0.4217, 0.7952, 0.4208, 0.7952, 0.4208, 0.7924, 0.4217, 0.7952, 0.3269, 0.6297, 0.3282, 0.6066, 0.3282, 0.6297, 0.3256, 0.6066, 0.3268, 0.6297, 0.3256, 0.6297, 0.3346, 0.5272, 0.337, 0.5854, 0.337, 0.5269, 0.01926, 0.6234, 0.01926, 0.9352, 0.01926, 0.6234, 0.3366, 0.5193, 0.3346, 0.5272, 0.337, 0.5269, 0.3277, 0.6213, 0.3277, 0.6753, 0.3277, 0.6753, 0.6418, 0.9526, 0.6418, 0.4764, 0.637, 0.9526, 0.3346, 0.8305, 0.3357, 0.6065, 0.3346, 0.6065, 0.01437, 0.9352, 0.01437, 0.6234, 0.01437, 0.6234, 0.3248, 0.9661, 0.3243, 0.7217, 0.3243, 0.9754, 0.3364, 0.9661, 0.3368, 0.7217, 0.3364, 0.7217, 0.3277, 0.6626, 0.3314, 0.6626, 0.3314, 0.6626, 0.3314, 0.9028, 0.3314, 0.6949, 0.3314, 0.6949, 0.3392, 0.9826, 0.3355, 0.9826, 0.3355, 0.9826, 0.3369, 0.9948, 0.3258, 0.9855, 0.3254, 0.9948, 0.3252, 0.5272, 0.3232, 0.5193, 0.3228, 0.5269, 0.3252, 0.5272, 0.3366, 0.5193, 0.3232, 0.5193, 0.3252, 0.8305, 0.3241, 0.8934, 0.3246, 0.9044, 0.01979, 0.6013, 0.01979, 0.5299, 0.01979, 0.5299, 0.3252, 0.8305, 0.3241, 0.6065, 0.3241, 0.8934, 0.3423, 0.8169, 0.3415, 0.8349, 0.3429, 0.8169, 0.3314, 0.6949, 0.3314, 0.6753, 0.3314, 0.6753, 0.02081, 0.7211, 0.02134, 0.699, 0.02134, 0.699, 0.3346, 0.5854, 0.3357, 0.6065, 0.337, 0.5854, 0.01592, 0.7211, 0.01539, 0.699, 0.01539, 0.699, 0.3277, 0.6949, 0.3277, 0.9028, 0.3277, 0.9028, 0.3357, 0.8934, 0.3346, 0.8305, 0.3352, 0.9044, 0.637, 0.4764, 0.6424, 0.4426, 0.6364, 0.4426, 0.01965, 0.5219, 0.01398, 0.5219, 0.01398, 0.5219, 0.6424, 0.4426, 0.6424, 0.3335, 0.6422, 0.3214, 0.3235, 0.6539, 0.323, 0.7037, 0.3235, 0.7037, 0.3377, 0.6539, 0.3382, 0.7037, 0.3382, 0.6456, 0.3314, 0.6753, 0.3314, 0.6213, 0.3314, 0.6213, 0.3234, 0.6391, 0.3373, 0.6474, 0.3378, 0.6391, 0.3281, 0.8169, 0.329, 0.8349, 0.3294, 0.8349, 0.3277, 0.6753, 0.3277, 0.6949, 0.3277, 0.6949, 0.3252, 0.5854, 0.3241, 0.6065, 0.3252, 0.6065, 0.2163, 0.5203, 0.2166, 0.9252, 0.2166, 0.5203, 0.2166, 0.5203, 0.2163, 0.9252, 0.2163, 0.5203, 0.2166, 0.5203, 0.2168, 0.9252, 0.2168, 0.5203, 0.2168, 0.5203, 0.2168, 0.9252, 0.2168, 0.5203, 0.2163, 0.5203, 0.2163, 0.9252, 0.2163, 0.5203, 0.2168, 0.5203, 0.2166, 0.9252, 0.2166, 0.5203, 0.2166, 0.9252, 0.2164, 0.9541, 0.2166, 0.9432, 0.2166, 0.9252, 0.2164, 0.9541, 0.2163, 0.9252, 0.2168, 0.9252, 0.2166, 0.9432, 0.2168, 0.9323, 0.2168, 0.9252, 0.2168, 0.9323, 0.2168, 0.9252, 0.2163, 0.9252, 0.2164, 0.9541, 0.2163, 0.9252, 0.2168, 0.9252, 0.2166, 0.9432, 0.2166, 0.9252, 0.2168, 0.9323, 0.2169, 0.9375, 0.2168, 0.9323, 0.2164, 0.9541, 0.2166, 0.9754, 0.2164, 0.9541, 0.2168, 0.9323, 0.2167, 0.9564, 0.2166, 0.9432, 0.2166, 0.9432, 0.2166, 0.9754, 0.2167, 0.9564, 0.2166, 0.9432, 0.2166, 0.9754, 0.2164, 0.9541, 0.2168, 0.9323, 0.2167, 0.9564, 0.2169, 0.9375, 0.2167, 0.9564, 0.2169, 0.9831, 0.2169, 0.9613, 0.2167, 0.9564, 0.2169, 0.9831, 0.2166, 0.9754, 0.2169, 0.9375, 0.2169, 0.9613, 0.2169, 0.9395, 0.2169, 0.9375, 0.2169, 0.9395, 0.2169, 0.9375, 0.2166, 0.9754, 0.2169, 0.9831, 0.2166, 0.9754, 0.2169, 0.9375, 0.2169, 0.9613, 0.2167, 0.9564, 0.3359, 0.9755, 0.3368, 0.9754, 0.3364, 0.9661, 0.3253, 0.9755, 0.3243, 0.9754, 0.3249, 0.9848, 0.01457, 0.9467, 0.01437, 0.9353, 0.01437, 0.9352, 0.01926, 0.9353, 0.01906, 0.9467, 0.01926, 0.9352, 0.009651, 0.9836, 0.01414, 0.9836, 0.01414, 0.9836, 0.3252, 0.8305, 0.3352, 0.9044, 0.3346, 0.8305, 0.3378, 0.6391, 0.3377, 0.6539, 0.3382, 0.6456, 0.3234, 0.6391, 0.3235, 0.6539, 0.3239, 0.6474, 0.01384, 0.5299, 0.01398, 0.5219, 0.01398, 0.5219, 0.01979, 0.5299, 0.01965, 0.5219, 0.01979, 0.5299, 0.01384, 0.5299, 0.01384, 0.6013, 0.01384, 0.5299, 0.3252, 0.5272, 0.3228, 0.5854, 0.3252, 0.5854, 0.01709, 0.7871, 0.01709, 0.7129, 0.01709, 0.7129, 0.01709, 0.5473, 0.01709, 0.571, 0.01709, 0.6306, 0.01709, 0.7871, 0.01709, 0.7634, 0.01709, 0.7038, 0.01709, 0.6138, 0.01709, 0.6469, 0.01709, 0.6306, 0.01709, 0.7206, 0.01709, 0.6875, 0.01709, 0.7038, 0.01709, 0.7206, 0.01709, 0.6672, 0.01709, 0.6672, 0.01684, 0.7294, 0.01702, 0.7294, 0.01702, 0.6672, 0.01709, 0.6138, 0.01709, 0.6469, 0.01709, 0.6672, 0.01709, 0.6138, 0.01709, 0.571, 0.01709, 0.6306, 0.01709, 0.6672, 0.01709, 0.6672, 0.01709, 0.6469, 0.01709, 0.5473, 0.01709, 0.6215, 0.01709, 0.6306, 0.01709, 0.7871, 0.01709, 0.7129, 0.01709, 0.7038, 0.01709, 0.5473, 0.01709, 0.6215, 0.01709, 0.6215, 0.01684, 0.7792, 0.01702, 0.7792, 0.01702, 0.7294, 0.01684, 0.5275, 0.01702, 0.5275, 0.01702, 0.5552, 0.01684, 0.8069, 0.01702, 0.8069, 0.01702, 0.7792, 0.01684, 0.5275, 0.01702, 0.5275, 0.01702, 0.5275, 0.01684, 0.8069, 0.01702, 0.8069, 0.01702, 0.8069, 0.01684, 0.5552, 0.01702, 0.5552, 0.01702, 0.5275, 0.01684, 0.7792, 0.01702, 0.7792, 0.01702, 0.8069, 0.01684, 0.605, 0.01702, 0.605, 0.01702, 0.5552, 0.01684, 0.7294, 0.01702, 0.7294, 0.01702, 0.7792, 0.01709, 0.7206, 0.01709, 0.7634, 0.01709, 0.7038, 0.01684, 0.6672, 0.01702, 0.6672, 0.01702, 0.7294, 0.01684, 0.605, 0.01702, 0.605, 0.01702, 0.6672, 0.01684, 0.6672, 0.01702, 0.6672, 0.01702, 0.605, 0.01684, 0.5552, 0.01702, 0.5552, 0.01702, 0.605, 0.02491, 0.7121, 0.02483, 0.7121, 0.02483, 0.7987, 0.02491, 0.846, 0.02491, 0.7864, 0.02483, 0.7987, 0.02491, 0.846, 0.02483, 0.8681, 0.02483, 0.9066, 0.02491, 0.8791, 0.02491, 0.8791, 0.02483, 0.9066, 0.02491, 0.846, 0.02491, 0.8791, 0.02483, 0.9066, 0.02491, 0.846, 0.02483, 0.8681, 0.02483, 0.7987, 0.02491, 0.7121, 0.02491, 0.7864, 0.02483, 0.7987, 0.02491, 0.7121, 0.02483, 0.7121, 0.02483, 0.6256, 0.02491, 0.5782, 0.02491, 0.6378, 0.02483, 0.6256, 0.02491, 0.5782, 0.02483, 0.5562, 0.02483, 0.5177, 0.02491, 0.5452, 0.02483, 0.5177, 0.02483, 0.5177, 0.02491, 0.5782, 0.02491, 0.5452, 0.02483, 0.5177, 0.02491, 0.5782, 0.02483, 0.5562, 0.02483, 0.6256, 0.02491, 0.7121, 0.02491, 0.6378, 0.02483, 0.6256, 0.01709, 0.7206, 0.01709, 0.6875, 0.01709, 0.6672, 0.4765, 0.914, 0.4765, 0.914, 0.4759, 0.914, 0.4777, 0.996, 0.4777, 0.996, 0.4784, 0.996, 0.4765, 0.9727, 0.4759, 0.9727, 0.4759, 0.9281, 0.4759, 0.9727, 0.4765, 0.9727, 0.4765, 0.9281, 0.4765, 0.914, 0.4765, 0.9281, 0.4759, 0.9281, 0.4765, 0.914, 0.4766, 0.9281, 0.4766, 0.9281, 0.4759, 0.914, 0.4759, 0.9281, 0.4765, 0.9281, 0.4821, 0.9514, 0.4821, 0.9514, 0.4821, 0.983, 0.4821, 0.9514, 0.4821, 0.9514, 0.4821, 0.983, 0.4814, 0.993, 0.4814, 0.983, 0.4821, 0.983, 0.4821, 0.993, 0.4821, 0.983, 0.4821, 0.983, 0.4821, 0.993, 0.4821, 0.983, 0.4814, 0.983, 0.4766, 0.9727, 0.4766, 0.9727, 0.4766, 0.9281, 0.4259, 0.9583, 0.4259, 0.9583, 0.4259, 0.5354, 0.4257, 0.9583, 0.4256, 0.9583, 0.4256, 0.5354, 0.4256, 0.9583, 0.4257, 0.9583, 0.4257, 0.5354, 0.4259, 0.9583, 0.4259, 0.9583, 0.4259, 0.5354, 0.4259, 0.9583, 0.4257, 0.9583, 0.4257, 0.5354, 0.4256, 0.9583, 0.4256, 0.9583, 0.4256, 0.5354, 0.4257, 0.9583, 0.4259, 0.9583, 0.4259, 0.5354, 0.4259, 0.9583, 0.4259, 0.9583, 0.4259, 0.5354, 0.3276, 0.5743, 0.3276, 0.5838, 0.3276, 0.5838, 0.33, 0.6601, 0.3301, 0.6601, 0.3301, 0.7517, 0.3301, 0.6601, 0.33, 0.6601, 0.33, 0.7517, 0.3325, 0.8055, 0.3326, 0.796, 0.3326, 0.796, 0.3276, 0.6754, 0.3276, 0.6754, 0.3276, 0.5838, 0.327, 0.5838, 0.327, 0.5838, 0.3271, 0.5743, 0.3344, 0.6188, 0.3344, 0.5272, 0.3345, 0.5272, 0.3345, 0.6188, 0.3345, 0.5272, 0.3344, 0.5272, 0.332, 0.673, 0.332, 0.673, 0.332, 0.6825, 0.3344, 0.5272, 0.3344, 0.6188, 0.3344, 0.6188, 0.3296, 0.9384, 0.33, 0.9384, 0.33, 0.9384, 0.332, 0.796, 0.3325, 0.796, 0.3325, 0.8055, 0.3271, 0.5838, 0.3276, 0.5838, 0.3276, 0.6754, 0.3271, 0.5743, 0.3276, 0.5743, 0.3276, 0.5838, 0.3271, 0.5743, 0.3276, 0.5743, 0.3276, 0.5743, 0.3271, 0.5838, 0.3276, 0.5838, 0.3276, 0.5743, 0.3271, 0.6754, 0.3276, 0.6754, 0.3276, 0.5838, 0.332, 0.8055, 0.3325, 0.8055, 0.3325, 0.796, 0.3368, 0.6207, 0.3364, 0.6207, 0.3364, 0.5343, 0.09114, 0.7942, 0.09114, 0.7942, 0.09074, 0.7942, 0.3364, 0.6332, 0.3364, 0.6332, 0.3368, 0.6332, 0.3364, 0.6207, 0.3364, 0.6207, 0.3364, 0.5343, 0.3369, 0.6207, 0.3369, 0.6207, 0.3369, 0.5343, 0.09114, 0.8949, 0.09074, 0.8949, 0.09074, 0.8069, 0.3771, 0.5518, 0.3771, 0.5518, 0.3767, 0.5518, 0.09074, 0.9077, 0.09074, 0.9077, 0.09114, 0.9077, 0.09069, 0.8949, 0.09069, 0.8949, 0.09069, 0.8069, 0.0912, 0.8949, 0.0912, 0.8949, 0.0912, 0.8069, 0.3771, 0.6771, 0.3767, 0.6771, 0.3767, 0.5677, 0.3767, 0.693, 0.3767, 0.693, 0.3771, 0.693, 0.3767, 0.6771, 0.3767, 0.6771, 0.3767, 0.5677, 0.3772, 0.6771, 0.3772, 0.6771, 0.3772, 0.5677, 0.3364, 0.5218, 0.3364, 0.5343, 0.3364, 0.5343, 0.3364, 0.6207, 0.3364, 0.6207, 0.3364, 0.5343, 0.3364, 0.6332, 0.3364, 0.6207, 0.3364, 0.6207, 0.3368, 0.5218, 0.3369, 0.5343, 0.3369, 0.5343, 0.3368, 0.6332, 0.3369, 0.6207, 0.3369, 0.6207, 0.3368, 0.5343, 0.3369, 0.5343, 0.3369, 0.6207, 0.3368, 0.5218, 0.3368, 0.5343, 0.3364, 0.5343, 0.3364, 0.6332, 0.3364, 0.6207, 0.3368, 0.6207, 0.09074, 0.7942, 0.09069, 0.8069, 0.09069, 0.8069, 0.09074, 0.8949, 0.09069, 0.8949, 0.09069, 0.8069, 0.09074, 0.9077, 0.09069, 0.8949, 0.09069, 0.8949, 0.09114, 0.7942, 0.0912, 0.8069, 0.0912, 0.8069, 0.09114, 0.9077, 0.0912, 0.8949, 0.0912, 0.8949, 0.09114, 0.8069, 0.0912, 0.8069, 0.0912, 0.8949, 0.09114, 0.7942, 0.09114, 0.8069, 0.09074, 0.8069, 0.09074, 0.9077, 0.09074, 0.8949, 0.09114, 0.8949, 0.3767, 0.5518, 0.3767, 0.5677, 0.3767, 0.5677, 0.3767, 0.6771, 0.3767, 0.6771, 0.3767, 0.5677, 0.3767, 0.693, 0.3767, 0.6771, 0.3767, 0.6771, 0.3771, 0.5518, 0.3772, 0.5677, 0.3772, 0.5677, 0.3771, 0.693, 0.3772, 0.6771, 0.3772, 0.6771, 0.3771, 0.5677, 0.3772, 0.5677, 0.3772, 0.6771, 0.3771, 0.5518, 0.3771, 0.5677, 0.3767, 0.5677, 0.3767, 0.693, 0.3767, 0.6771, 0.3771, 0.6771, 0.3368, 0.5218, 0.3368, 0.5218, 0.3364, 0.5218, 0.3264, 0.5373, 0.3264, 0.5142, 0.3273, 0.5142, 0.3264, 0.5604, 0.3264, 0.5373, 0.3273, 0.5373, 0.3264, 0.5835, 0.3264, 0.5604, 0.3273, 0.5604, 0.3264, 0.588, 0.3267, 0.6066, 0.3256, 0.6066, 0.3272, 0.6528, 0.3269, 0.6297, 0.3282, 0.6297, 0.3273, 0.6628, 0.3273, 0.6759, 0.3264, 0.6759, 0.3264, 0.699, 0.3264, 0.6759, 0.3273, 0.6759, 0.3264, 0.7221, 0.3264, 0.699, 0.3273, 0.699, 0.3264, 0.7375, 0.3264, 0.7221, 0.3273, 0.7221, 0.4222, 0.9787, 0.4186, 0.9787, 0.4186, 0.9644, 0.4222, 0.6921, 0.4186, 0.6921, 0.4186, 0.6778, 0.437, 0.613, 0.4333, 0.613, 0.4333, 0.5986, 0.4222, 0.7208, 0.4186, 0.7208, 0.4186, 0.7065, 0.437, 0.6416, 0.4333, 0.6416, 0.4333, 0.6273, 0.4199, 0.7494, 0.4186, 0.7494, 0.4186, 0.7351, 0.4186, 0.7351, 0.4222, 0.7351, 0.4208, 0.7494, 0.4222, 0.7351, 0.4222, 0.7494, 0.4208, 0.7494, 0.437, 0.6559, 0.437, 0.6703, 0.4356, 0.6703, 0.4333, 0.6703, 0.4333, 0.6559, 0.4347, 0.6559, 0.4222, 0.7638, 0.4222, 0.7781, 0.4208, 0.7781, 0.4186, 0.7781, 0.4186, 0.7638, 0.4199, 0.7638, 0.437, 0.6846, 0.437, 0.6989, 0.4356, 0.6989, 0.4333, 0.6846, 0.4347, 0.6846, 0.4347, 0.6989, 0.4217, 0.7952, 0.4222, 0.7924, 0.4222, 0.8068, 0.437, 0.7276, 0.4365, 0.7276, 0.4365, 0.7133, 0.4333, 0.7133, 0.4338, 0.7133, 0.4338, 0.7276, 0.4222, 0.8354, 0.4217, 0.8354, 0.4217, 0.8211, 0.4186, 0.8211, 0.4191, 0.8211, 0.4191, 0.8354, 0.4365, 0.7481, 0.4365, 0.7419, 0.437, 0.7419, 0.4333, 0.7419, 0.4338, 0.7419, 0.4338, 0.7481, 0.4222, 0.8641, 0.4208, 0.8641, 0.4208, 0.8498, 0.4186, 0.8498, 0.4199, 0.8498, 0.4199, 0.8641, 0.437, 0.7849, 0.4356, 0.7849, 0.4356, 0.7706, 0.4333, 0.7706, 0.4347, 0.7706, 0.4347, 0.7849, 0.4199, 0.888, 0.4186, 0.8927, 0.4186, 0.8784, 0.437, 0.7992, 0.437, 0.8136, 0.4333, 0.8136, 0.4222, 0.9214, 0.4186, 0.9214, 0.4186, 0.9071, 0.437, 0.8422, 0.4333, 0.8422, 0.4333, 0.8279, 0.4222, 0.9501, 0.4186, 0.9501, 0.4186, 0.9357, 0.437, 0.8709, 0.4333, 0.8709, 0.4333, 0.8565, 0.4208, 0.888, 0.4222, 0.8927, 0.4186, 0.8927, 0.4222, 0.8784, 0.4222, 0.8927, 0.4208, 0.888, 0.3273, 0.6628, 0.3272, 0.6528, 0.3282, 0.6528, 0.3256, 0.6297, 0.3268, 0.6297, 0.3266, 0.6528, 0.3256, 0.6528, 0.3266, 0.6528, 0.3264, 0.6628, 0.3282, 0.6066, 0.3271, 0.6066, 0.3273, 0.588, 0.3266, 0.6528, 0.3268, 0.6297, 0.3269, 0.6297, 0.3273, 0.588, 0.3271, 0.6066, 0.3267, 0.6066, 0.3266, 0.6528, 0.3272, 0.6528, 0.3273, 0.6628, 0.3273, 0.588, 0.3264, 0.588, 0.3264, 0.5835, 0.4186, 0.8068, 0.4186, 0.7924, 0.4191, 0.7952, 0.3269, 0.6297, 0.3269, 0.6254, 0.3282, 0.6066, 0.3256, 0.6066, 0.3269, 0.6254, 0.3268, 0.6297, 0.3346, 0.5272, 0.3346, 0.5854, 0.337, 0.5854, 0.01926, 0.6234, 0.01926, 0.9353, 0.01926, 0.9352, 0.3277, 0.6213, 0.3277, 0.6213, 0.3277, 0.6753, 0.6418, 0.4764, 0.637, 0.4764, 0.637, 0.9526, 0.637, 0.9526, 0.6372, 0.9701, 0.6416, 0.9701, 0.6416, 0.9701, 0.6418, 0.9526, 0.637, 0.9526, 0.3346, 0.8305, 0.3357, 0.8934, 0.3357, 0.6065, 0.01437, 0.9352, 0.01437, 0.9353, 0.01437, 0.6234, 0.3248, 0.9661, 0.3248, 0.7217, 0.3243, 0.7217, 0.3364, 0.9661, 0.3368, 0.9754, 0.3368, 0.7217, 0.3277, 0.6626, 0.3277, 0.6626, 0.3314, 0.6626, 0.3314, 0.9028, 0.3314, 0.9028, 0.3314, 0.6949, 0.3392, 0.9826, 0.3392, 0.9826, 0.3355, 0.9826, 0.3369, 0.9948, 0.3365, 0.9855, 0.3258, 0.9855, 0.3252, 0.5272, 0.3346, 0.5272, 0.3366, 0.5193, 0.01979, 0.6013, 0.01979, 0.6013, 0.01979, 0.5299, 0.3252, 0.8305, 0.3252, 0.6065, 0.3241, 0.6065, 0.3423, 0.8169, 0.3411, 0.8349, 0.3415, 0.8349, 0.3314, 0.6949, 0.3314, 0.6949, 0.3314, 0.6753, 0.02081, 0.7211, 0.02081, 0.7211, 0.02134, 0.699, 0.3346, 0.5854, 0.3346, 0.6065, 0.3357, 0.6065, 0.01592, 0.7211, 0.01592, 0.7211, 0.01539, 0.699, 0.3277, 0.6949, 0.3277, 0.6949, 0.3277, 0.9028, 0.637, 0.4764, 0.6418, 0.4764, 0.6424, 0.4426, 0.01965, 0.5219, 0.01965, 0.5219, 0.01398, 0.5219, 0.6422, 0.3214, 0.6366, 0.3214, 0.6424, 0.4426, 0.6366, 0.3214, 0.6364, 0.3335, 0.6364, 0.4426, 0.6424, 0.4426, 0.6366, 0.3214, 0.6364, 0.4426, 0.3235, 0.6539, 0.323, 0.6456, 0.323, 0.7037, 0.3377, 0.6539, 0.3377, 0.7037, 0.3382, 0.7037, 0.3314, 0.6753, 0.3314, 0.6753, 0.3314, 0.6213, 0.3234, 0.6391, 0.3239, 0.6474, 0.3373, 0.6474, 0.3281, 0.8169, 0.3276, 0.8169, 0.329, 0.8349, 0.3277, 0.6753, 0.3277, 0.6753, 0.3277, 0.6949, 0.3252, 0.5854, 0.3228, 0.5854, 0.3241, 0.6065, 0.2163, 0.5203, 0.2163, 0.9252, 0.2166, 0.9252, 0.2166, 0.5203, 0.2166, 0.9252, 0.2163, 0.9252, 0.2166, 0.5203, 0.2166, 0.9252, 0.2168, 0.9252, 0.2168, 0.5203, 0.2168, 0.9252, 0.2168, 0.9252, 0.2163, 0.5203, 0.2163, 0.9252, 0.2163, 0.9252, 0.2168, 0.5203, 0.2168, 0.9252, 0.2166, 0.9252, 0.2166, 0.9252, 0.2163, 0.9252, 0.2164, 0.9541, 0.2166, 0.9252, 0.2166, 0.9432, 0.2164, 0.9541, 0.2168, 0.9252, 0.2166, 0.9252, 0.2166, 0.9432, 0.2168, 0.9252, 0.2168, 0.9323, 0.2168, 0.9323, 0.2163, 0.9252, 0.2164, 0.9541, 0.2164, 0.9541, 0.2168, 0.9252, 0.2168, 0.9323, 0.2166, 0.9432, 0.2168, 0.9323, 0.2169, 0.9375, 0.2169, 0.9375, 0.2164, 0.9541, 0.2166, 0.9754, 0.2166, 0.9754, 0.2168, 0.9323, 0.2169, 0.9375, 0.2167, 0.9564, 0.2166, 0.9432, 0.2164, 0.9541, 0.2166, 0.9754, 0.2166, 0.9432, 0.2167, 0.9564, 0.2166, 0.9754, 0.2168, 0.9323, 0.2166, 0.9432, 0.2167, 0.9564, 0.2167, 0.9564, 0.2166, 0.9754, 0.2169, 0.9831, 0.2167, 0.9564, 0.2169, 0.9613, 0.2169, 0.9831, 0.2169, 0.9375, 0.2167, 0.9564, 0.2169, 0.9613, 0.2169, 0.9375, 0.2169, 0.9395, 0.2169, 0.9395, 0.2166, 0.9754, 0.2169, 0.9831, 0.2169, 0.9831, 0.2169, 0.9375, 0.2169, 0.9395, 0.2169, 0.9613, 0.3359, 0.9755, 0.3363, 0.9848, 0.3368, 0.9754, 0.3253, 0.9755, 0.3248, 0.9661, 0.3243, 0.9754, 0.01457, 0.9467, 0.01457, 0.9467, 0.01437, 0.9353, 0.01926, 0.9353, 0.01906, 0.9467, 0.01906, 0.9467, 0.009651, 0.9836, 0.009651, 0.9836, 0.01414, 0.9836, 0.3252, 0.8305, 0.3246, 0.9044, 0.3352, 0.9044, 0.3378, 0.6391, 0.3373, 0.6474, 0.3377, 0.6539, 0.3234, 0.6391, 0.323, 0.6456, 0.3235, 0.6539, 0.01384, 0.5299, 0.01384, 0.5299, 0.01398, 0.5219, 0.01979, 0.5299, 0.01965, 0.5219, 0.01965, 0.5219, 0.01384, 0.5299, 0.01384, 0.6013, 0.01384, 0.6013, 0.3252, 0.5272, 0.3228, 0.5269, 0.3228, 0.5854])
me_cube_002.materials.append(mat_gradient_010)
me_cube_002.update()
me_cube_002.normals_split_custom_set([tuple(v) for v in zip(*[iter([1.0, -4.73e-07, 2.626e-06, 1.0, -4.456e-07, 2.626e-06, 1.0, 4.73e-07, 2.626e-06, 1.0, 4.73e-07, -2.626e-06, 1.0, 7.987e-07, -2.106e-06, 1.0, -4.456e-07, -2.626e-06, 1.0, -4.73e-07, 2.626e-06, 1.0, -7.987e-07, 2.106e-06, 1.0, 4.456e-07, 2.626e-06, 1.0, 2.075e-06, -1.169e-06, 1.0, 7.987e-07, -2.106e-06, 1.0, 1.357e-06, -2.106e-06, 1.0, -1.99e-06, 1.169e-06, 1.0, -7.987e-07, 2.106e-06, 1.0, -1.357e-06, 2.106e-06, 1.0, -1.99e-06, 1.169e-06, 1.0, -2.69e-06, -7.916e-14, 1.0, -1.783e-06, 1.169e-06, 0.0, 0.901, 0.4339, 0.0, 1.0, 3.921e-06, 0.0, 1.0, -3.848e-06, 1.0, -2.153e-06, -1.169e-06, 1.0, -2.69e-06, -7.916e-14, 1.0, -2.715e-06, -6.333e-14, 1.0, -2.153e-06, -1.169e-06, 1.0, -7.987e-07, -2.106e-06, 1.0, -2.674e-06, -1.169e-06, 1.0, 2.793e-06, 1.596e-11, 1.0, 2.509e-06, -1.169e-06, 1.0, 2.075e-06, -1.169e-06, 1.0, -4.73e-07, -2.626e-06, 1.0, -7.987e-07, -2.106e-06, 1.0, -1.357e-06, -2.106e-06, 1.0, 4.73e-07, 2.626e-06, 1.0, 7.987e-07, 2.106e-06, 1.0, 1.357e-06, 2.106e-06, 1.0, 4.73e-07, -2.626e-06, 1.0, 4.456e-07, -2.626e-06, 1.0, -4.73e-07, -2.626e-06, 0.0, 0.6235, 0.7818, 0.0, 0.901, 0.4339, 0.0, 0.901, 0.4339, 0.0, -0.2225, -0.9749, 0.0, -0.6235, -0.7818, 0.0, -0.6235, -0.7818, 0.0, 0.2225, 0.9749, 0.0, 0.6235, 0.7818, 0.0, 0.6235, 0.7818, 0.0, 0.2225, -0.9749, 0.0, -0.2225, -0.9749, 0.0, -0.2225, -0.9749, 0.0, -0.2225, 0.9749, 0.0, 0.2225, 0.9749, 0.0, 0.2225, 0.9749, 0.0, 0.6235, -0.7818, 0.0, 0.2225, -0.9749, 0.0, 0.2225, -0.9749, 0.0, -0.6235, 0.7818, 0.0, -0.2225, 0.9749, 0.0, -0.2225, 0.9749, 0.0, 0.901, -0.4339, 0.0, 0.6235, -0.7818, 0.0, 0.6235, -0.7818, 0.0, -0.901, 0.4339, 0.0, -0.6235, 0.7818, 0.0, -0.6235, 0.7818, 1.0, 1.99e-06, 1.169e-06, 1.0, 7.987e-07, 2.106e-06, 1.0, 1.783e-06, 1.169e-06, 0.0, -1.0, 3.955e-06, 0.0, -0.901, 0.4339, 0.0, -0.901, 0.4339, 0.0, -0.901, -0.4339, 0.0, -1.0, -3.634e-06, 0.0, -1.0, 3.955e-06, 0.0, 1.0, -3.848e-06, 0.0, 0.901, -0.4339, 0.0, 0.901, -0.4339, 0.0, -0.6235, -0.7818, 0.0, -0.901, -0.4339, 0.0, -0.901, -0.4339, 0.716, 0.6981, -1.046e-07, 0.716, 0.6289, 0.3029, 0.716, 0.6289, 0.3029, 0.716, 0.4352, 0.5458, 0.716, 0.6289, 0.3029, 0.716, 0.4352, 0.5458, 0.716, 0.4352, 0.5458, 0.716, 0.1553, 0.6806, 0.716, 0.1553, 0.6806, 0.716, -0.1553, 0.6806, 0.716, 0.1553, 0.6806, 0.716, -0.1553, 0.6806, 0.716, -0.4352, 0.5458, 0.716, -0.1553, 0.6806, 0.716, -0.4352, 0.5458, 0.716, -0.4352, 0.5458, 0.716, -0.6289, 0.3029, 0.716, -0.6289, 0.3029, 0.716, -0.6981, -1.221e-07, 0.716, -0.6289, 0.3029, 0.716, -0.6981, -1.658e-07, 0.716, -0.6981, -1.221e-07, 0.716, -0.6289, -0.3029, 0.716, -0.6289, -0.3029, 0.716, -0.4352, -0.5458, 0.716, -0.6289, -0.3029, 0.716, -0.4352, -0.5458, 0.716, -0.4352, -0.5458, 0.716, -0.1553, -0.6806, 0.716, -0.1553, -0.6806, 0.716, -0.1553, -0.6806, 0.716, 0.1553, -0.6806, 0.716, 0.1553, -0.6806, 0.716, 0.4352, -0.5458, 0.716, 0.1553, -0.6806, 0.716, 0.4352, -0.5458, 0.716, 0.4352, -0.5458, 0.716, 0.6289, -0.3029, 0.716, 0.6289, -0.3029, 0.716, 0.6981, -1.046e-07, 0.716, 0.6289, -0.3029, 0.716, 0.6981, -1.444e-07, 1.0, 1.99e-06, 1.169e-06, 1.0, 2.854e-06, 4.591e-13, 1.0, 2.793e-06, 1.596e-11, 0.0, 0.0, -1.0, 0.0, 0.0, -1.0, 0.0, 0.0, -1.0, 0.0, 0.0, 1.0, 0.0, 0.0, 1.0, 0.0, 0.0, 1.0, 0.0, -1.0, 0.0, 0.0, -1.0, 0.0, 0.0, -1.0, 0.0, 0.0, 1.0, 0.0, 0.0, 1.0, 0.0, 0.0, 1.0, 0.0, 0.5774, 0.5773, 0.5773, 0.5774, 0.5773, 0.5773, 0.5774, 0.5773, 0.5773, 0.5774, 0.5773, -0.5773, 0.5774, 0.5773, -0.5773, 0.5774, 0.5773, -0.5773, 0.5774, -0.5773, 0.5773, 0.5774, -0.5773, 0.5773, 0.5774, -0.5773, 0.5773, 0.5774, -0.5773, -0.5773, 0.5774, -0.5773, -0.5773, 0.5774, -0.5773, -0.5773, 0.0, -0.7071, -0.7071, 0.0, -0.7071, -0.7071, 0.0, -0.7071, -0.7071, 0.7071, 0.0, -0.7071, 0.7071, 0.0, -0.7071, 0.7071, 0.0, -0.7071, 0.0, 0.7071, -0.7071, 0.0, 0.7071, -0.7071, 0.0, 0.7071, -0.7071, 0.7071, -0.7071, 0.0, 0.7071, -0.7071, 0.0, 0.7071, -0.7071, 0.0, 0.7071, 0.7071, 0.0, 0.7071, 0.7071, 0.0, 0.7071, 0.7071, 0.0, 0.0, -0.7071, 0.7071, 0.0, -0.7071, 0.7071, 0.0, -0.7071, 0.7071, 0.7071, 0.0, 0.7071, 0.7071, 0.0, 0.7071, 0.7071, 0.0, 0.7071, 0.0, 0.7071, 0.7071, 0.0, 0.7071, 0.7071, 0.0, 0.7071, 0.7071, 1.0, 0.0, 0.0, 1.0, 0.0, 0.0, 1.0, 0.0, 0.0, 0.7071, -0.7071, 0.0, 0.7071, -0.7071, 0.0, 0.7071, -0.7071, 0.0, -0.7071, -0.7071, 0.0, -0.7071, -0.7071, 0.0, -0.7071, -0.7071, 0.0, -0.7071, 0.7071, 0.0, -0.7071, 0.7071, 0.0, -0.7071, 0.7071, 0.0, 0.7071, 0.7071, 0.0, 0.7071, 0.7071, 0.0, 0.7071, 0.7071, 0.0, 0.0, -1.0, 0.0, 0.0, -1.0, 0.0, 0.0, -1.0, 0.0, -1.0, 0.0, 0.0, -1.0, 0.0, 0.0, -1.0, 0.0, 0.0, 0.0, 1.0, 0.0, 0.0, 1.0, 0.0, 0.0, 1.0, 0.0, 1.0, 0.0, 0.0, 1.0, 0.0, 0.0, 1.0, 0.0, 0.0, 0.5774, 0.5774, 0.5773, 0.5774, 0.5774, 0.5773, 0.5774, 0.5774, 0.5773, 0.5774, 0.5773, -0.5774, 0.5774, 0.5773, -0.5774, 0.5774, 0.5773, -0.5774, 0.5774, -0.5774, 0.5773, 0.5774, -0.5774, 0.5773, 0.5774, -0.5774, 0.5773, 0.5774, -0.5773, -0.5774, 0.5774, -0.5773, -0.5774, 0.5774, -0.5773, -0.5774, 0.7071, 0.0, -0.7071, 0.7071, 0.0, -0.7071, 0.7071, 0.0, -0.7071, 0.7071, -0.7071, 0.0, 0.7071, -0.7071, 0.0, 0.7071, -0.7071, 0.0, 0.7071, 0.7071, 0.0, 0.7071, 0.7071, 0.0, 0.7071, 0.7071, 0.0, 0.7071, 0.0, 0.7071, 0.7071, 0.0, 0.7071, 0.7071, 0.0, 0.7071, 1.0, 0.0, 0.0, 1.0, 0.0, 0.0, 1.0, 0.0, 0.0, -0.5774, 0.5774, 0.5773, -0.5774, 0.5774, 0.5773, -0.5774, 0.5774, 0.5773, -0.5774, 0.5773, -0.5774, -0.5774, 0.5773, -0.5774, -0.5774, 0.5773, -0.5774, -0.5774, -0.5774, 0.5773, -0.5774, -0.5774, 0.5773, -0.5774, -0.5774, 0.5773, -0.5774, -0.5773, -0.5774, -0.5774, -0.5773, -0.5774, -0.5774, -0.5773, -0.5774, -0.7071, 0.0, -0.7071, -0.7071, 0.0, -0.7071, -0.7071, 0.0, -0.7071, -0.7071, -0.7071, 0.0, -0.7071, -0.7071, 0.0, -0.7071, -0.7071, 0.0, -0.7071, 0.7071, 0.0, -0.7071, 0.7071, 0.0, -0.7071, 0.7071, 0.0, -0.7071, 0.0, 0.7071, -0.7071, 0.0, 0.7071, -0.7071, 0.0, 0.7071, -1.0, 0.0, 0.0, -1.0, 0.0, 0.0, -1.0, 0.0, 0.0, 0.0, 0.0, 1.0, 0.0, 0.0, 1.0, 0.0, 0.0, 1.0, 0.0, -0.7071, 0.7071, 0.0, -0.7071, 0.7071, 0.0, -0.7071, 0.7071, 0.0, -1.0, 0.0, 0.0, -1.0, 0.0, 0.0, -1.0, 0.0, 0.0, -0.7071, -0.7071, 0.0, -0.7071, -0.7071, 0.0, -0.7071, -0.7071, 0.0, 0.0, -1.0, 0.0, 0.0, -1.0, 0.0, 0.0, -1.0, 0.0, 0.7071, -0.7071, 0.0, 0.7071, -0.7071, 0.0, 0.7071, -0.7071, 0.0, 1.0, 0.0, 0.0, 1.0, 0.0, 0.0, 1.0, 0.0, 0.0, 0.7071, 0.7071, 0.0, 0.7071, 0.7071, 0.0, 0.7071, 0.7071, 0.0, -1.0, 0.0, 0.0, -1.0, 0.0, 0.0, -1.0, 0.0, 0.0, 0.0, -1.0, 0.0, 0.0, -1.0, 0.0, 0.0, -1.0, 0.0, 0.0, 1.0, 0.0, 0.0, 1.0, 0.0, 0.0, 1.0, -1.0, 0.0, 0.0, -1.0, 0.0, 0.0, -1.0, 0.0, 0.0, 1.0, 0.0, 0.0, 1.0, 0.0, 0.0, 1.0, 0.0, 0.0, 0.0, -1.0, 0.0, 0.0, -1.0, 0.0, 0.0, -1.0, 0.0, 0.0, 0.0, -1.0, 0.0, 0.0, -1.0, 0.0, 0.0, -1.0, 0.0, 0.0, 1.0, 0.0, 0.0, 1.0, 0.0, 0.0, 1.0, -1.0, 0.0, 0.0, -1.0, 0.0, 0.0, -1.0, 0.0, 0.0, 1.0, 0.0, 0.0, 1.0, 0.0, 0.0, 1.0, 0.0, 0.0, 0.0, -1.0, 0.0, 0.0, -1.0, 0.0, 0.0, -1.0, 0.0, 0.0, 0.0, 1.0, 0.0, 0.0, 1.0, 0.0, 0.0, 1.0, -1.0, 0.0, 0.0, -1.0, 0.0, 0.0, -1.0, 0.0, 0.0, 1.0, 0.0, 0.0, 1.0, 0.0, 0.0, 1.0, 0.0, 0.0, -0.5774, -0.5774, -0.5773, -0.5774, -0.5774, -0.5773, -0.5774, -0.5774, -0.5773, -0.5773, -0.5774, 0.5773, -0.5773, -0.5774, 0.5773, -0.5773, -0.5774, 0.5773, 0.5774, -0.5774, -0.5773, 0.5774, -0.5774, -0.5773, 0.5774, -0.5774, -0.5773, 0.5773, -0.5774, 0.5773, 0.5773, -0.5774, 0.5773, 0.5773, -0.5774, 0.5773, -0.5774, -0.5774, -0.5773, -0.5774, -0.5774, -0.5773, -0.5774, -0.5774, -0.5773, -0.5774, -0.5774, 0.5773, -0.5774, -0.5774, 0.5773, -0.5774, -0.5774, 0.5773, 0.5774, -0.5774, -0.5773, 0.5774, -0.5774, -0.5773, 0.5774, -0.5774, -0.5773, 0.5774, -0.5774, 0.5773, 0.5774, -0.5774, 0.5773, 0.5774, -0.5774, 0.5773, -0.5774, -0.5774, -0.5773, -0.5774, -0.5774, -0.5773, -0.5774, -0.5774, -0.5773, -0.5773, -0.5774, 0.5773, -0.5773, -0.5774, 0.5773, -0.5773, -0.5774, 0.5773, 0.5774, -0.5774, -0.5773, 0.5774, -0.5774, -0.5773, 0.5774, -0.5774, -0.5773, 0.5773, -0.5774, 0.5773, 0.5773, -0.5774, 0.5773, 0.5773, -0.5774, 0.5773, -0.7071, 0.0, -0.7071, -0.7071, 0.0, -0.7071, -0.7071, 0.0, -0.7071, -0.7071, -0.7071, 0.0, -0.7071, -0.7071, 0.0, -0.7071, -0.7071, 0.0, -0.7071, 0.0, 0.7071, -0.7071, 0.0, 0.7071, -0.7071, 0.0, 0.7071, 0.7071, 0.0, -0.7071, 0.7071, 0.0, -0.7071, 0.7071, 0.0, -0.7071, 0.7071, 0.0, 0.7071, 0.7071, 0.0, 0.7071, 0.7071, 0.0, 0.7071, 0.7071, -0.7071, 0.0, 0.7071, -0.7071, 0.0, 0.7071, -0.7071, 0.0, 0.0, -0.7071, -0.7071, 0.0, -0.7071, -0.7071, 0.0, -0.7071, -0.7071, 0.0, -0.7071, 0.7071, 0.0, -0.7071, 0.7071, 0.0, -0.7071, 0.7071, -0.7071, 0.0, -0.7071, -0.7071, 0.0, -0.7071, -0.7071, 0.0, -0.7071, -0.7071, -0.7071, 0.0, -0.7071, -0.7071, 0.0, -0.7071, -0.7071, 0.0, -0.7071, 0.0, 0.7071, -0.7071, 0.0, 0.7071, -0.7071, 0.0, 0.7071, 0.7071, 0.0, -0.7071, 0.7071, 0.0, -0.7071, 0.7071, 0.0, -0.7071, 0.7071, 0.0, 0.7071, 0.7071, 0.0, 0.7071, 0.7071, 0.0, 0.7071, 0.7071, -0.7071, 0.0, 0.7071, -0.7071, 0.0, 0.7071, -0.7071, 0.0, 0.0, -0.7071, -0.7071, 0.0, -0.7071, -0.7071, 0.0, -0.7071, -0.7071, 0.0, -0.7071, 0.7071, 0.0, -0.7071, 0.7071, 0.0, -0.7071, 0.7071, -0.7071, 0.0, -0.7071, -0.7071, 0.0, -0.7071, -0.7071, 0.0, -0.7071, -0.7071, -0.7071, 0.0, -0.7071, -0.7071, 0.0, -0.7071, -0.7071, 0.0, -0.7071, 0.0, 0.7071, -0.7071, 0.0, 0.7071, -0.7071, 0.0, 0.7071, 0.7071, 0.0, -0.7071, 0.7071, 0.0, -0.7071, 0.7071, 0.0, -0.7071, 0.7071, 0.0, 0.7071, 0.7071, 0.0, 0.7071, 0.7071, 0.0, 0.7071, 0.7071, -0.7071, 0.0, 0.7071, -0.7071, 0.0, 0.7071, -0.7071, 0.0, 0.0, -0.7071, -0.7071, 0.0, -0.7071, -0.7071, 0.0, -0.7071, -0.7071, 0.0, -0.7071, 0.7071, 0.0, -0.7071, 0.7071, 0.0, -0.7071, 0.7071, 0.0, 0.0, -1.0, 0.0, 0.0, -1.0, 0.0, 0.0, -1.0, 0.0, -0.9636, -0.2674, 4.084e-09, -0.9636, -0.2674, 5.564e-09, -0.9636, -0.2674, 1.155e-07, -0.9636, -0.2674, 1.598e-08, -0.9636, -0.2674, 6.334e-09, -0.9636, -0.2674, -5.053e-08, -0.9636, 0.2674, 0.0, -0.9636, 0.2674, -6.334e-09, -0.9636, 0.2674, 9.289e-08, -0.9636, -0.2674, 1.598e-08, -0.9636, -0.2674, 3.167e-09, -0.9636, -0.2674, -2.668e-08, -0.9636, 0.2674, -6.47e-09, -0.9636, 0.2674, -1.088e-08, -0.9636, 0.2674, 7.511e-08, -0.9636, -0.2674, 0.0, -0.9636, -0.2674, 3.295e-08, -0.9636, -0.2674, -7.995e-08, -0.9636, 0.2674, -4.652e-08, -0.9636, 0.2674, -3.571e-08, -0.9636, 0.2674, 4.474e-08, -0.9636, -0.2674, 4.084e-09, -0.9636, -0.2674, 0.0, -0.9636, -0.2674, -6.478e-08, -0.9636, 0.2674, -6.478e-08, -0.9636, 0.2674, -6.071e-08, -0.9636, 0.2674, 6.478e-08, -0.9636, -0.2674, 6.478e-08, -0.9636, -0.2674, 6.071e-08, -0.9636, -0.2674, -2.698e-08, -0.9636, 0.2674, -8.135e-09, -0.9636, 0.2674, -1.564e-08, -0.9636, 0.2674, -1.925e-08, -0.9636, 0.2674, -1.925e-08, -0.9636, 0.2674, -1.925e-08, -0.9636, 0.2674, 2.645e-08, -1.0, 0.0, 2.645e-08, -1.0, 0.0, 2.645e-08, -1.0, 0.0, 3.849e-08, -0.9636, -0.2674, 3.849e-08, -0.9636, -0.2674, 3.849e-08, -0.9636, -0.2674, 0.0, -0.9636, 0.2674, 0.0, -0.9636, 0.2674, 0.0, -0.9636, 0.2674, 0.0, -0.9636, -0.2674, 0.0, -0.9636, -0.2674, 0.0, -0.9636, -0.2674, -6.141e-08, -0.9636, 0.2674, -1.265e-08, -0.9636, 0.2674, -1.619e-07, -0.9636, 0.2674, 8.825e-08, -0.9636, -0.2674, 6.334e-09, -0.9636, -0.2674, 1.598e-08, -0.9636, -0.2674, 1.27e-08, -0.9636, -0.2674, 1.251e-07, -0.9636, -0.2674, 1.155e-07, -0.9636, -0.2674, -8.825e-08, -0.9636, 0.2674, -6.334e-09, -0.9636, 0.2674, 0.0, -0.9636, 0.2674, -1.27e-08, -0.9636, 0.2674, -4.418e-08, -0.9636, 0.2674, -5.053e-08, -0.9636, 0.2674, 4.412e-08, -0.9636, -0.2674, 3.167e-09, -0.9636, -0.2674, 1.598e-08, -0.9636, -0.2674, 0.0, -0.9636, -0.2674, 0.0, -0.9636, -0.2674, 0.0, -0.9636, -0.2674, 0.0, -0.9636, 0.2674, -2.668e-08, -0.9636, 0.2674, -1.088e-08, -0.9636, 0.2674, -3.083e-08, -0.9636, 0.2674, 0.0, -0.9636, 0.2674, 0.0, -0.9636, 0.2674, 0.0, -0.9636, -0.2674, 0.0, -0.9636, -0.2674, 0.0, -0.9636, -0.2674, 0.0, -0.9636, -0.2674, 0.0, -0.9636, -0.2674, 0.0, -0.9636, -0.2674, 0.0, -0.9636, 0.2674, 0.0, -0.9636, 0.2674, 0.0, -0.9636, 0.2674, 0.0, -0.9636, 0.2674, 0.0, -0.9636, 0.2674, 0.0, -0.9636, 0.2674, 2.208e-08, -0.9636, -0.2674, 2.295e-07, -0.9636, -0.2674, 2.679e-07, -0.9636, -0.2674, 6.725e-08, -0.9636, -0.2674, 5.564e-09, -0.9636, -0.2674, 5.466e-08, -0.9636, -0.2674, 0.0, -0.9636, 0.2674, 0.0, -0.9636, 0.2674, 0.0, -0.9636, 0.2674, 0.0, -0.9636, 0.2674, 0.0, -0.9636, 0.2674, 0.0, -0.9636, 0.2674, 0.0, -0.9636, -0.2674, 0.0, -0.9636, -0.2674, 0.0, -0.9636, -0.2674, 0.0, -0.9636, -0.2674, 0.0, -0.9636, -0.2674, 0.0, -0.9636, -0.2674, -2.698e-08, -0.9636, 0.2674, 0.0, -0.9636, 0.2674, -6.049e-08, -0.9636, 0.2674, 2.828e-08, -0.9636, -0.2674, 2.855e-08, -0.9636, -0.2674, 2.857e-08, -0.9636, -0.2674, -2.887e-08, -0.9636, 0.2674, -2.887e-08, -0.9636, 0.2674, -2.887e-08, -0.9636, 0.2674, 2.406e-08, -0.9636, -0.2674, 2.406e-08, -0.9636, -0.2674, 2.406e-08, -0.9636, -0.2674, -1.925e-08, -0.9636, 0.2674, -1.925e-08, -0.9636, 0.2674, -1.925e-08, -0.9636, 0.2674, 2.887e-08, -0.9636, -0.2674, 2.887e-08, -0.9636, -0.2674, 2.887e-08, -0.9636, -0.2674, -1.564e-08, -0.9636, 0.2674, -2.496e-08, -0.9636, 0.2674, -2.698e-08, -0.9636, 0.2674, -4.619e-08, -0.9636, 0.2674, -1.564e-08, -0.9636, 0.2674, -8.135e-09, -0.9636, 0.2674, 4.474e-08, -0.9636, -0.2674, 2.208e-08, -0.9636, -0.2674, 3.56e-08, -0.9636, -0.2674, 3.56e-08, -0.9636, -0.2674, 2.208e-08, -0.9636, -0.2674, 0.0, -0.9636, -0.2674, 4.474e-08, -0.9636, -0.2674, 3.62e-09, -0.9636, -0.2674, 2.208e-08, -0.9636, -0.2674, 7.511e-08, -0.9636, -0.2674, 5.934e-08, -0.9636, -0.2674, 0.0, -0.9636, -0.2674, 0.0, -0.9636, 0.2674, 0.0, -0.9636, 0.2674, 0.0, -0.9636, 0.2674, 0.0, -0.9636, -0.2674, 0.0, -0.9636, -0.2674, 5.564e-09, -0.9636, -0.2674, 0.0, -0.9636, 0.2674, -3.009e-08, -0.9636, 0.2674, -3.083e-08, -0.9636, 0.2674, 0.0, -0.9636, 0.2674, -2.873e-08, -0.9636, 0.2674, -7.995e-08, -0.9636, 0.2674, 1.249e-07, -0.9636, -0.2674, 7.511e-08, -0.9636, -0.2674, 1.704e-07, -0.9636, -0.2674, 7.119e-09, -0.9636, -0.2674, 5.934e-08, -0.9636, -0.2674, 7.511e-08, -0.9636, -0.2674, -3.009e-08, -0.9636, 0.2674, -6.277e-08, -0.9636, 0.2674, -2.668e-08, -0.9636, 0.2674, 0.0, -0.9636, -0.2674, 4.474e-08, -0.9636, -0.2674, 0.0, -0.9636, -0.2674, -3.009e-08, -0.9636, 0.2674, 0.0, -0.9636, 0.2674, -1.285e-09, -0.9636, 0.2674, 4.084e-09, -0.9636, -0.2674, 5.466e-08, -0.9636, -0.2674, 5.564e-09, -0.9636, -0.2674, -9.977e-08, -0.9636, 0.2674, -1.088e-08, -0.9636, 0.2674, -6.47e-09, -0.9636, 0.2674, 0.0, -0.9636, 0.2674, 0.0, -0.9636, 0.2674, -1.088e-08, -0.9636, 0.2674, -1.285e-09, -0.9636, 0.2674, -4.244e-09, -0.9636, 0.2674, -3.083e-08, -0.9636, 0.2674, -3.009e-08, -0.9636, 0.2674, -1.285e-09, -0.9636, 0.2674, -3.083e-08, -0.9636, 0.2674, 1.704e-07, -0.9636, -0.2674, 3.295e-08, -0.9636, -0.2674, 2.806e-08, -0.9636, -0.2674, 7.119e-09, -0.9636, -0.2674, 1.249e-07, -0.9636, -0.2674, 0.0, -0.9636, -0.2674, 0.0, -1.0, 9.819e-07, 0.0, -1.0, -3.599e-08, 0.0, -1.0, 7.075e-07, 1.0, -2.156e-08, 0.0, 1.0, -1.285e-07, 0.0, 1.0, 0.0, 0.0, 0.0, -1.0, 2.26e-06, 0.0, -1.0, 9.819e-07, 0.0, -1.0, 7.075e-07, 1.0, 0.0, 0.0, 1.0, 0.0, 0.0, 1.0, 0.0, 0.0, 0.0, 1.0, 2.552e-14, 0.0, 1.0, 0.0, 0.0, 1.0, 1.386e-15, 0.0, -1.0, -7.015e-08, 0.0, -1.0, 4.214e-10, 0.0, -1.0, 0.0, -1.0, 0.0, 0.0, -1.0, 0.0, 0.0, -1.0, 0.0, 0.0, 0.8666, -0.499, -0.0005476, 0.8693, -0.4942, -0.0002153, 0.8711, -0.4911, 0.0, -0.8666, -0.499, -0.0005475, -0.8693, -0.4942, -0.0002152, -0.8648, -0.5022, -0.0007637, 0.0, 0.0, -1.0, 0.0, 0.0, -1.0, 0.0, 0.0, -1.0, -1.0, 0.0, 0.0, -1.0, 0.0, 0.0, -1.0, 0.0, 0.0, -3.056e-08, 0.0, 1.0, -1.288e-09, 0.0, 1.0, 0.0, 0.0, 1.0, -4.821e-08, -0.5865, 0.81, -2.063e-09, -0.5865, 0.81, 0.0, -0.5865, 0.81, 2.282e-08, -1.0, 2.383e-08, 9.84e-08, -1.0, 1.084e-06, 1.04e-07, -1.0, 2.795e-07, 2.282e-08, -1.0, 2.383e-08, 0.0, -1.0, 2.26e-06, 9.84e-08, -1.0, 1.084e-06, -6.816e-09, -1.0, 7.385e-08, -2.96e-07, -1.0, 4.111e-07, -1.282e-07, -1.0, 3.274e-07, 1.0, -9.113e-08, 0.0, 1.0, -9.085e-08, 0.0, 1.0, -1.82e-07, 0.0, -6.816e-09, -1.0, 7.385e-08, 0.0, -1.0, 1.087e-10, -2.96e-07, -1.0, 4.111e-07, -0.5462, -0.391, 0.7408, -0.5462, -0.391, 0.7408, -0.5462, -0.391, 0.7408, -1.0, 0.0, 0.0, -1.0, 0.0, 0.0, -1.0, 0.0, 0.0, 0.5934, 0.0, 0.8049, 0.5934, 0.0, 0.8049, 0.5934, 0.0, 0.8049, 0.0, -1.0, 0.0, 0.0, -1.0, 4.214e-10, 0.0, -1.0, -3.599e-08, -0.5934, 0.0, 0.8049, -0.5934, 0.0, 0.8049, -0.5934, 0.0, 0.8049, 1.0, 0.0, 0.0, 1.0, 0.0, 0.0, 1.0, 0.0, 0.0, 0.0, -1.0, -2.028e-07, 0.0, -1.0, -7.015e-08, 3.361e-09, -1.0, -1.509e-07, 0.0, 1.0, 0.0, 0.0, 1.0, 0.0, 0.0, 1.0, 0.0, 0.0, 0.0, -1.0, 0.0, 0.0, -1.0, 0.0, 0.0, -1.0, 0.0, 1.0, 0.0, 0.0, 1.0, 0.0, 0.0, 1.0, 0.0, 0.8125, -0.583, -0.00115, 0.811, -0.5851, -0.0003295, 0.8131, -0.5821, -0.001505, -0.8125, -0.583, -0.00115, -0.811, -0.5851, -0.0003288, -0.8104, -0.5859, 0.0, -1.0, 0.0, 0.0, -1.0, 0.0, 0.0, -1.0, 0.0, 0.0, 0.0, -0.5431, -0.8397, 0.0, -0.5431, -0.8397, 0.0, -0.5431, -0.8397, 0.5846, -0.3395, 0.7369, 0.5846, -0.3395, 0.7369, 0.5846, -0.3395, 0.7369, 1.0, 0.0, 0.0, 1.0, 0.0, 0.0, 1.0, 0.0, 0.0, 0.0, -1.0, 0.0, 0.0, -1.0, 1.087e-10, 0.0, -1.0, 0.0, -0.5, 0.866, 0.0, -0.5, 0.866, 0.0, -0.5, 0.866, 0.0, -0.5, -0.866, 0.0, -0.5, -0.866, 0.0, -0.5, -0.866, 0.0, 0.5, 0.866, 0.0, 0.5, 0.866, 0.0, 0.5, 0.866, 0.0, 1.0, 0.0, 0.0, 1.0, 0.0, 0.0, 1.0, 0.0, 0.0, -1.0, 0.0, 0.0, -1.0, 0.0, 0.0, -1.0, 0.0, 0.0, 0.5, -0.866, 0.0, 0.5, -0.866, 0.0, 0.5, -0.866, 0.0, -0.4956, 0.8584, 0.1328, -0.4956, 0.8584, 0.1328, -0.4956, 0.8584, 0.1328, -0.4956, -0.8584, 0.1328, -0.4956, -0.8584, 0.1328, -0.4956, -0.8584, 0.1328, 0.4956, 0.8584, -0.1328, 0.4956, 0.8584, -0.1328, 0.4956, 0.8584, -0.1328, 0.9659, 0.0, -0.2588, 0.9659, 0.0, -0.2588, 0.9659, 0.0, -0.2588, -0.9659, 0.0, 0.2588, -0.9659, 0.0, 0.2588, -0.9659, 0.0, 0.2588, 0.4956, -0.8584, -0.1328, 0.4956, -0.8584, -0.1328, 0.4956, -0.8584, -0.1328, 0.7071, 0.0, -0.7071, 0.7071, 0.0, -0.7071, 0.7071, 0.0, -0.7071, -0.7071, 0.0, 0.7071, -0.7071, 0.0, 0.7071, -0.7071, 0.0, 0.7071, 0.3628, -0.8584, -0.3628, 0.3628, -0.8584, -0.3628, 0.3628, -0.8584, -0.3628, -0.3628, 0.8584, 0.3628, -0.3628, 0.8584, 0.3628, -0.3628, 0.8584, 0.3628, -0.3628, -0.8584, 0.3628, -0.3628, -0.8584, 0.3628, -0.3628, -0.8584, 0.3628, 0.3628, 0.8584, -0.3628, 0.3628, 0.8584, -0.3628, 0.3628, 0.8584, -0.3628, -0.1328, 0.8584, 0.4956, -0.1328, 0.8584, 0.4956, -0.1328, 0.8584, 0.4956, -0.1328, -0.8584, 0.4956, -0.1328, -0.8584, 0.4956, -0.1328, -0.8584, 0.4956, 0.1328, 0.8584, -0.4956, 0.1328, 0.8584, -0.4956, 0.1328, 0.8584, -0.4956, 0.2588, 0.0, -0.9659, 0.2588, 0.0, -0.9659, 0.2588, 0.0, -0.9659, -0.2588, 0.0, 0.9659, -0.2588, 0.0, 0.9659, -0.2588, 0.0, 0.9659, 0.1328, -0.8584, -0.4956, 0.1328, -0.8584, -0.4956, 0.1328, -0.8584, -0.4956, -0.5307, -0.6727, 0.5155, -0.531, -0.6732, 0.5146, -0.5312, -0.6734, 0.5142, 0.531, -0.6731, 0.5147, 0.5309, -0.673, 0.5149, 0.5308, -0.6728, 0.5154, -0.7174, -0.0002867, 0.6967, -0.7173, -0.0002738, 0.6967, -0.7174, -0.0003033, 0.6966, 0.7173, -0.0002739, 0.6967, 0.7174, -0.0002868, 0.6967, 0.7174, -0.0003034, 0.6966, 0.0, 0.0, 1.0, 0.0, 0.0, 1.0, 0.0, 0.0, 1.0, -6.816e-09, -1.0, 7.385e-08, 3.361e-09, -1.0, -1.509e-07, 0.0, -1.0, -7.015e-08, -0.5034, -0.6961, -0.5118, -0.504, -0.696, -0.5115, -0.5042, -0.6959, -0.5114, 0.5034, -0.6962, -0.5118, 0.5042, -0.6959, -0.5114, 0.5031, -0.6963, -0.512, -0.7021, -0.0001999, -0.7121, -0.7022, -0.0001674, -0.712, -0.702, -0.000204, -0.7121, 0.7021, -0.0002002, -0.7121, 0.7022, -0.0001674, -0.712, 0.7022, -0.0001633, -0.7119, -1.0, 0.0, 0.0, -1.0, 0.0, 0.0, -1.0, 0.0, 0.0, 2.282e-08, -1.0, 2.383e-08, 3.268e-08, -1.0, -5.341e-08, 0.0, -1.0, 0.0, 1.0, -4.73e-07, 2.626e-06, 1.0, 4.456e-07, 2.626e-06, 1.0, -4.456e-07, 2.626e-06, 1.0, 4.73e-07, -2.626e-06, 1.0, 1.357e-06, -2.106e-06, 1.0, 7.987e-07, -2.106e-06, 1.0, -4.73e-07, 2.626e-06, 1.0, -1.357e-06, 2.106e-06, 1.0, -7.987e-07, 2.106e-06, 1.0, 2.075e-06, -1.169e-06, 1.0, 2.509e-06, -1.169e-06, 1.0, 7.987e-07, -2.106e-06, 1.0, -1.99e-06, 1.169e-06, 1.0, -1.783e-06, 1.169e-06, 1.0, -7.987e-07, 2.106e-06, 1.0, -1.99e-06, 1.169e-06, 1.0, -2.715e-06, -6.333e-14, 1.0, -2.69e-06, -7.916e-14, 0.0, 0.901, 0.4339, 0.0, 0.901, 0.4339, 0.0, 1.0, 3.921e-06, 1.0, -2.153e-06, -1.169e-06, 1.0, -2.674e-06, -1.169e-06, 1.0, -2.69e-06, -7.916e-14, 1.0, -2.153e-06, -1.169e-06, 1.0, -1.357e-06, -2.106e-06, 1.0, -7.987e-07, -2.106e-06, 1.0, 2.793e-06, 1.596e-11, 1.0, 2.854e-06, 4.591e-13, 1.0, 2.509e-06, -1.169e-06, 1.0, -4.73e-07, -2.626e-06, 1.0, 4.456e-07, -2.626e-06, 1.0, -7.987e-07, -2.106e-06, 1.0, 4.73e-07, 2.626e-06, 1.0, -4.456e-07, 2.626e-06, 1.0, 7.987e-07, 2.106e-06, 1.0, 4.73e-07, -2.626e-06, 1.0, -4.456e-07, -2.626e-06, 1.0, 4.456e-07, -2.626e-06, 0.0, 0.6235, 0.7818, 0.0, 0.6235, 0.7818, 0.0, 0.901, 0.4339, 0.0, -0.2225, -0.9749, 0.0, -0.2225, -0.9749, 0.0, -0.6235, -0.7818, 0.0, 0.2225, 0.9749, 0.0, 0.2225, 0.9749, 0.0, 0.6235, 0.7818, 0.0, 0.2225, -0.9749, 0.0, 0.2225, -0.9749, 0.0, -0.2225, -0.9749, 0.0, -0.2225, 0.9749, 0.0, -0.2225, 0.9749, 0.0, 0.2225, 0.9749, 0.0, 0.6235, -0.7818, 0.0, 0.6235, -0.7818, 0.0, 0.2225, -0.9749, 0.0, -0.6235, 0.7818, 0.0, -0.6235, 0.7818, 0.0, -0.2225, 0.9749, 0.0, 0.901, -0.4339, 0.0, 0.901, -0.4339, 0.0, 0.6235, -0.7818, 0.0, -0.901, 0.4339, 0.0, -0.901, 0.4339, 0.0, -0.6235, 0.7818, 1.0, 1.99e-06, 1.169e-06, 1.0, 1.357e-06, 2.106e-06, 1.0, 7.987e-07, 2.106e-06, 0.0, -1.0, 3.955e-06, 0.0, -1.0, -3.634e-06, 0.0, -0.901, 0.4339, 0.0, -0.901, -0.4339, 0.0, -0.901, -0.4339, 0.0, -1.0, -3.634e-06, 0.0, 1.0, -3.848e-06, 0.0, 1.0, 3.921e-06, 0.0, 0.901, -0.4339, 0.0, -0.6235, -0.7818, 0.0, -0.6235, -0.7818, 0.0, -0.901, -0.4339, 0.716, 0.6981, -1.046e-07, 0.716, 0.6981, -1.444e-07, 0.716, 0.6289, 0.3029, 0.716, 0.4352, 0.5458, 0.716, 0.6289, 0.3029, 0.716, 0.6289, 0.3029, 0.716, 0.4352, 0.5458, 0.716, 0.4352, 0.5458, 0.716, 0.1553, 0.6806, 0.716, -0.1553, 0.6806, 0.716, 0.1553, 0.6806, 0.716, 0.1553, 0.6806, 0.716, -0.4352, 0.5458, 0.716, -0.1553, 0.6806, 0.716, -0.1553, 0.6806, 0.716, -0.4352, 0.5458, 0.716, -0.4352, 0.5458, 0.716, -0.6289, 0.3029, 0.716, -0.6981, -1.221e-07, 0.716, -0.6289, 0.3029, 0.716, -0.6289, 0.3029, 0.716, -0.6981, -1.221e-07, 0.716, -0.6981, -1.658e-07, 0.716, -0.6289, -0.3029, 0.716, -0.4352, -0.5458, 0.716, -0.6289, -0.3029, 0.716, -0.6289, -0.3029, 0.716, -0.4352, -0.5458, 0.716, -0.4352, -0.5458, 0.716, -0.1553, -0.6806, 0.716, -0.1553, -0.6806, 0.716, -0.1553, -0.6806, 0.716, 0.1553, -0.6806, 0.716, 0.4352, -0.5458, 0.716, 0.1553, -0.6806, 0.716, 0.1553, -0.6806, 0.716, 0.4352, -0.5458, 0.716, 0.4352, -0.5458, 0.716, 0.6289, -0.3029, 0.716, 0.6981, -1.046e-07, 0.716, 0.6289, -0.3029, 0.716, 0.6289, -0.3029, 1.0, 1.99e-06, 1.169e-06, 1.0, 1.783e-06, 1.169e-06, 1.0, 2.854e-06, 4.591e-13, 0.0, 0.0, -1.0, 0.0, 0.0, -1.0, 0.0, 0.0, -1.0, 0.0, 0.0, 1.0, 0.0, 0.0, 1.0, 0.0, 0.0, 1.0, 0.0, -1.0, 0.0, 0.0, -1.0, 0.0, 0.0, -1.0, 0.0, 0.0, 1.0, 0.0, 0.0, 1.0, 0.0, 0.0, 1.0, 0.0, 0.0, -0.7071, -0.7071, 0.0, -0.7071, -0.7071, 0.0, -0.7071, -0.7071, 0.7071, 0.0, -0.7071, 0.7071, 0.0, -0.7071, 0.7071, 0.0, -0.7071, 0.0, 0.7071, -0.7071, 0.0, 0.7071, -0.7071, 0.0, 0.7071, -0.7071, 0.7071, -0.7071, 0.0, 0.7071, -0.7071, 0.0, 0.7071, -0.7071, 0.0, 0.7071, 0.7071, 0.0, 0.7071, 0.7071, 0.0, 0.7071, 0.7071, 0.0, 0.0, -0.7071, 0.7071, 0.0, -0.7071, 0.7071, 0.0, -0.7071, 0.7071, 0.7071, 0.0, 0.7071, 0.7071, 0.0, 0.7071, 0.7071, 0.0, 0.7071, 0.0, 0.7071, 0.7071, 0.0, 0.7071, 0.7071, 0.0, 0.7071, 0.7071, 1.0, 0.0, 0.0, 1.0, 0.0, 0.0, 1.0, 0.0, 0.0, 0.7071, -0.7071, 0.0, 0.7071, -0.7071, 0.0, 0.7071, -0.7071, 0.0, -0.7071, -0.7071, 0.0, -0.7071, -0.7071, 0.0, -0.7071, -0.7071, 0.0, -0.7071, 0.7071, 0.0, -0.7071, 0.7071, 0.0, -0.7071, 0.7071, 0.0, 0.7071, 0.7071, 0.0, 0.7071, 0.7071, 0.0, 0.7071, 0.7071, 0.0, 0.0, -1.0, 0.0, 0.0, -1.0, 0.0, 0.0, -1.0, 0.0, -1.0, 0.0, 0.0, -1.0, 0.0, 0.0, -1.0, 0.0, 0.0, 0.0, 1.0, 0.0, 0.0, 1.0, 0.0, 0.0, 1.0, 0.0, 1.0, 0.0, 0.0, 1.0, 0.0, 0.0, 1.0, 0.0, 0.0, 0.7071, 0.0, -0.7071, 0.7071, 0.0, -0.7071, 0.7071, 0.0, -0.7071, 0.7071, -0.7071, 0.0, 0.7071, -0.7071, 0.0, 0.7071, -0.7071, 0.0, 0.7071, 0.7071, 0.0, 0.7071, 0.7071, 0.0, 0.7071, 0.7071, 0.0, 0.7071, 0.0, 0.7071, 0.7071, 0.0, 0.7071, 0.7071, 0.0, 0.7071, 1.0, 0.0, 0.0, 1.0, 0.0, 0.0, 1.0, 0.0, 0.0, -0.7071, 0.0, -0.7071, -0.7071, 0.0, -0.7071, -0.7071, 0.0, -0.7071, -0.7071, -0.7071, 0.0, -0.7071, -0.7071, 0.0, -0.7071, -0.7071, 0.0, -0.7071, 0.7071, 0.0, -0.7071, 0.7071, 0.0, -0.7071, 0.7071, 0.0, -0.7071, 0.0, 0.7071, -0.7071, 0.0, 0.7071, -0.7071, 0.0, 0.7071, -1.0, 0.0, 0.0, -1.0, 0.0, 0.0, -1.0, 0.0, 0.0, 0.0, 0.0, 1.0, 0.0, 0.0, 1.0, 0.0, 0.0, 1.0, 0.0, -0.7071, 0.7071, 0.0, -0.7071, 0.7071, 0.0, -0.7071, 0.7071, 0.0, -1.0, 0.0, 0.0, -1.0, 0.0, 0.0, -1.0, 0.0, 0.0, -0.7071, -0.7071, 0.0, -0.7071, -0.7071, 0.0, -0.7071, -0.7071, 0.0, 0.0, -1.0, 0.0, 0.0, -1.0, 0.0, 0.0, -1.0, 0.0, 0.7071, -0.7071, 0.0, 0.7071, -0.7071, 0.0, 0.7071, -0.7071, 0.0, 1.0, 0.0, 0.0, 1.0, 0.0, 0.0, 1.0, 0.0, 0.0, 0.7071, 0.7071, 0.0, 0.7071, 0.7071, 0.0, 0.7071, 0.7071, 0.0, -1.0, 0.0, 0.0, -1.0, 0.0, 0.0, -1.0, 0.0, 0.0, 0.0, -1.0, 0.0, 0.0, -1.0, 0.0, 0.0, -1.0, 0.0, 0.0, 1.0, 0.0, 0.0, 1.0, 0.0, 0.0, 1.0, -1.0, 0.0, 0.0, -1.0, 0.0, 0.0, -1.0, 0.0, 0.0, 1.0, 0.0, 0.0, 1.0, 0.0, 0.0, 1.0, 0.0, 0.0, 0.0, -1.0, 0.0, 0.0, -1.0, 0.0, 0.0, -1.0, 0.0, 0.0, 0.0, -1.0, 0.0, 0.0, -1.0, 0.0, 0.0, -1.0, 0.0, 0.0, 1.0, 0.0, 0.0, 1.0, 0.0, 0.0, 1.0, -1.0, 0.0, 0.0, -1.0, 0.0, 0.0, -1.0, 0.0, 0.0, 1.0, 0.0, 0.0, 1.0, 0.0, 0.0, 1.0, 0.0, 0.0, 0.0, -1.0, 0.0, 0.0, -1.0, 0.0, 0.0, -1.0, 0.0, 0.0, 0.0, 1.0, 0.0, 0.0, 1.0, 0.0, 0.0, 1.0, -1.0, 0.0, 0.0, -1.0, 0.0, 0.0, -1.0, 0.0, 0.0, 1.0, 0.0, 0.0, 1.0, 0.0, 0.0, 1.0, 0.0, 0.0, -0.7071, 0.0, -0.7071, -0.7071, 0.0, -0.7071, -0.7071, 0.0, -0.7071, -0.7071, -0.7071, 0.0, -0.7071, -0.7071, 0.0, -0.7071, -0.7071, 0.0, -0.7071, 0.0, 0.7071, -0.7071, 0.0, 0.7071, -0.7071, 0.0, 0.7071, 0.7071, 0.0, -0.7071, 0.7071, 0.0, -0.7071, 0.7071, 0.0, -0.7071, 0.7071, 0.0, 0.7071, 0.7071, 0.0, 0.7071, 0.7071, 0.0, 0.7071, 0.7071, -0.7071, 0.0, 0.7071, -0.7071, 0.0, 0.7071, -0.7071, 0.0, 0.0, -0.7071, -0.7071, 0.0, -0.7071, -0.7071, 0.0, -0.7071, -0.7071, 0.0, -0.7071, 0.7071, 0.0, -0.7071, 0.7071, 0.0, -0.7071, 0.7071, -0.7071, 0.0, -0.7071, -0.7071, 0.0, -0.7071, -0.7071, 0.0, -0.7071, -0.7071, -0.7071, 0.0, -0.7071, -0.7071, 0.0, -0.7071, -0.7071, 0.0, -0.7071, 0.0, 0.7071, -0.7071, 0.0, 0.7071, -0.7071, 0.0, 0.7071, 0.7071, 0.0, -0.7071, 0.7071, 0.0, -0.7071, 0.7071, 0.0, -0.7071, 0.7071, 0.0, 0.7071, 0.7071, 0.0, 0.7071, 0.7071, 0.0, 0.7071, 0.7071, -0.7071, 0.0, 0.7071, -0.7071, 0.0, 0.7071, -0.7071, 0.0, 0.0, -0.7071, -0.7071, 0.0, -0.7071, -0.7071, 0.0, -0.7071, -0.7071, 0.0, -0.7071, 0.7071, 0.0, -0.7071, 0.7071, 0.0, -0.7071, 0.7071, -0.7071, 0.0, -0.7071, -0.7071, 0.0, -0.7071, -0.7071, 0.0, -0.7071, -0.7071, -0.7071, 0.0, -0.7071, -0.7071, 0.0, -0.7071, -0.7071, 0.0, -0.7071, 0.0, 0.7071, -0.7071, 0.0, 0.7071, -0.7071, 0.0, 0.7071, 0.7071, 0.0, -0.7071, 0.7071, 0.0, -0.7071, 0.7071, 0.0, -0.7071, 0.7071, 0.0, 0.7071, 0.7071, 0.0, 0.7071, 0.7071, 0.0, 0.7071, 0.7071, -0.7071, 0.0, 0.7071, -0.7071, 0.0, 0.7071, -0.7071, 0.0, 0.0, -0.7071, -0.7071, 0.0, -0.7071, -0.7071, 0.0, -0.7071, -0.7071, 0.0, -0.7071, 0.7071, 0.0, -0.7071, 0.7071, 0.0, -0.7071, 0.7071, 0.0, 0.0, -1.0, 0.0, 0.0, -1.0, 0.0, 0.0, -1.0, 1.155e-07, -0.9636, -0.2674, 1.251e-07, -0.9636, -0.2674, 1.598e-08, -0.9636, -0.2674, -5.053e-08, -0.9636, 0.2674, -4.418e-08, -0.9636, 0.2674, 0.0, -0.9636, 0.2674, 9.289e-08, -0.9636, -0.2674, 1.062e-07, -0.9636, -0.2674, 1.598e-08, -0.9636, -0.2674, -2.668e-08, -0.9636, 0.2674, -6.277e-08, -0.9636, 0.2674, -6.47e-09, -0.9636, 0.2674, -7.995e-08, -0.9636, 0.2674, -2.873e-08, -0.9636, 0.2674, -4.652e-08, -0.9636, 0.2674, 4.474e-08, -0.9636, -0.2674, 3.56e-08, -0.9636, -0.2674, 4.084e-09, -0.9636, -0.2674, -6.478e-08, -0.9636, 0.2674, -6.071e-08, -0.9636, 0.2674, -6.478e-08, -0.9636, 0.2674, 6.478e-08, -0.9636, -0.2674, 6.071e-08, -0.9636, -0.2674, 6.478e-08, -0.9636, -0.2674, -2.698e-08, -0.9636, 0.2674, -6.049e-08, -0.9636, 0.2674, -8.135e-09, -0.9636, 0.2674, 0.0, -0.9636, 0.2674, 0.0, -0.9636, 0.2674, 0.0, -0.9636, 0.2674, 0.0, -1.0, 0.0, 0.0, -1.0, 0.0, 0.0, -1.0, 0.0, 0.0, -0.9636, -0.2674, 0.0, -0.9636, -0.2674, 0.0, -0.9636, -0.2674, -3.849e-08, -0.9636, 0.2674, -3.849e-08, -0.9636, 0.2674, -3.849e-08, -0.9636, 0.2674, 3.849e-08, -0.9636, -0.2674, 3.849e-08, -0.9636, -0.2674, 3.849e-08, -0.9636, -0.2674, 0.0, -0.9636, 0.2674, 0.0, -0.9636, 0.2674, 0.0, -0.9636, 0.2674, -6.141e-08, -0.9636, 0.2674, -8.825e-08, -0.9636, 0.2674, -1.265e-08, -0.9636, 0.2674, -8.825e-08, -0.9636, 0.2674, -1.009e-07, -0.9636, 0.2674, -1.265e-08, -0.9636, 0.2674, 8.825e-08, -0.9636, -0.2674, 1.009e-07, -0.9636, -0.2674, 6.334e-09, -0.9636, -0.2674, 1.27e-08, -0.9636, -0.2674, 0.0, -0.9636, -0.2674, 1.251e-07, -0.9636, -0.2674, -8.825e-08, -0.9636, 0.2674, -1.009e-07, -0.9636, 0.2674, -6.334e-09, -0.9636, 0.2674, -1.27e-08, -0.9636, 0.2674, 0.0, -0.9636, 0.2674, -4.418e-08, -0.9636, 0.2674, 4.412e-08, -0.9636, -0.2674, 5.046e-08, -0.9636, -0.2674, 3.167e-09, -0.9636, -0.2674, 5.053e-08, -0.9636, -0.2674, 1.062e-07, -0.9636, -0.2674, 9.289e-08, -0.9636, -0.2674, -3.083e-08, -0.9636, 0.2674, -4.244e-09, -0.9636, 0.2674, 0.0, -0.9636, 0.2674, 0.0, -0.9636, -0.2674, 2.806e-08, -0.9636, -0.2674, 3.295e-08, -0.9636, -0.2674, 0.0, -0.9636, -0.2674, 7.119e-09, -0.9636, -0.2674, 0.0, -0.9636, -0.2674, 0.0, -0.9636, 0.2674, -3.571e-08, -0.9636, 0.2674, -4.652e-08, -0.9636, 0.2674, 0.0, -0.9636, 0.2674, 0.0, -0.9636, 0.2674, 0.0, -0.9636, 0.2674, 2.208e-08, -0.9636, -0.2674, 3.62e-09, -0.9636, -0.2674, 2.295e-07, -0.9636, -0.2674, 0.0, -0.9636, -0.2674, 0.0, -0.9636, -0.2674, 5.564e-09, -0.9636, -0.2674, 0.0, -0.9636, 0.2674, -6.071e-08, -0.9636, 0.2674, -6.478e-08, -0.9636, 0.2674, 0.0, -0.9636, 0.2674, -6.071e-08, -0.9636, 0.2674, -6.478e-08, -0.9636, 0.2674, 0.0, -0.9636, -0.2674, 6.071e-08, -0.9636, -0.2674, 6.478e-08, -0.9636, -0.2674, 0.0, -0.9636, -0.2674, 6.071e-08, -0.9636, -0.2674, 6.478e-08, -0.9636, -0.2674, -2.698e-08, -0.9636, 0.2674, -2.496e-08, -0.9636, 0.2674, -2.527e-08, -0.9636, 0.2674, 2.828e-08, -0.9636, -0.2674, 2.827e-08, -0.9636, -0.2674, 2.855e-08, -0.9636, -0.2674, -2.887e-08, -0.9636, 0.2674, -2.887e-08, -0.9636, 0.2674, -2.887e-08, -0.9636, 0.2674, 2.887e-08, -0.9636, -0.2674, 2.887e-08, -0.9636, -0.2674, 2.887e-08, -0.9636, -0.2674, -2.887e-08, -0.9636, 0.2674, -2.887e-08, -0.9636, 0.2674, -2.887e-08, -0.9636, 0.2674, 1.925e-08, -0.9636, -0.2674, 1.925e-08, -0.9636, -0.2674, 1.925e-08, -0.9636, -0.2674, -1.564e-08, -0.9636, 0.2674, -2.908e-08, -0.9636, 0.2674, -2.496e-08, -0.9636, 0.2674, -4.619e-08, -0.9636, 0.2674, -5.046e-08, -0.9636, 0.2674, -1.564e-08, -0.9636, 0.2674, 4.474e-08, -0.9636, -0.2674, 2.118e-08, -0.9636, -0.2674, 3.62e-09, -0.9636, -0.2674, 0.0, -0.9636, 0.2674, 0.0, -0.9636, 0.2674, 0.0, -0.9636, 0.2674, 0.0, -0.9636, -0.2674, 0.0, -0.9636, -0.2674, 0.0, -0.9636, -0.2674, 0.0, -0.9636, 0.2674, -2.977e-07, -0.9636, 0.2674, -3.009e-08, -0.9636, 0.2674, 0.0, -0.9636, 0.2674, 0.0, -0.9636, 0.2674, -2.873e-08, -0.9636, 0.2674, -3.009e-08, -0.9636, 0.2674, -2.977e-07, -0.9636, 0.2674, -6.277e-08, -0.9636, 0.2674, 0.0, -0.9636, -0.2674, 2.118e-08, -0.9636, -0.2674, 4.474e-08, -0.9636, -0.2674, -3.009e-08, -0.9636, 0.2674, -2.668e-08, -0.9636, 0.2674, 0.0, -0.9636, 0.2674, -9.977e-08, -0.9636, 0.2674, -1.345e-07, -0.9636, 0.2674, -1.088e-08, -0.9636, 0.2674, 1.704e-07, -0.9636, -0.2674, 7.511e-08, -0.9636, -0.2674, 3.295e-08, -0.9636, -0.2674, 7.119e-09, -0.9636, -0.2674, 7.511e-08, -0.9636, -0.2674, 1.249e-07, -0.9636, -0.2674, 0.0, -1.0, 9.819e-07, 0.0, -1.0, 0.0, 0.0, -1.0, -3.599e-08, 1.0, -2.156e-08, 0.0, 1.0, -1.501e-07, 0.0, 1.0, -1.285e-07, 0.0, 1.0, 0.0, 0.0, 1.0, 0.0, 0.0, 1.0, 0.0, 0.0, 0.0, 1.0, 0.0, 0.0, 1.0, 0.0, 0.0, 1.0, 1.386e-15, 0.0, 1.0, 1.386e-15, 0.0, 1.0, 0.0, 0.0, 1.0, 7.426e-14, 0.0, 1.0, 7.426e-14, 0.0, 1.0, 2.552e-14, 0.0, 1.0, 1.386e-15, 0.0, -1.0, -7.015e-08, 0.0, -1.0, -2.028e-07, 0.0, -1.0, 4.214e-10, -1.0, 0.0, 0.0, -1.0, 0.0, 0.0, -1.0, 0.0, 0.0, 0.8666, -0.499, -0.0005476, 0.8648, -0.5022, -0.0007638, 0.8693, -0.4942, -0.0002153, -0.8666, -0.499, -0.0005475, -0.8711, -0.4911, 0.0, -0.8693, -0.4942, -0.0002152, 0.0, 0.0, -1.0, 0.0, 0.0, -1.0, 0.0, 0.0, -1.0, -1.0, 0.0, 0.0, -1.0, 0.0, 0.0, -1.0, 0.0, 0.0, -3.056e-08, 0.0, 1.0, -3.185e-08, 0.0, 1.0, -1.288e-09, 0.0, 1.0, -4.821e-08, -0.5865, 0.81, -5.183e-08, -0.5865, 0.81, -2.063e-09, -0.5865, 0.81, 2.282e-08, -1.0, 2.383e-08, 0.0, -1.0, 9.819e-07, 0.0, -1.0, 2.26e-06, 1.0, -9.113e-08, 0.0, 1.0, 0.0, 0.0, 1.0, -9.085e-08, 0.0, -6.816e-09, -1.0, 7.385e-08, 0.0, -1.0, 0.0, 0.0, -1.0, 1.087e-10, -0.5846, -0.3395, 0.7369, -0.5846, -0.3395, 0.7369, -0.5846, -0.3395, 0.7369, -1.0, 0.0, 0.0, -1.0, 0.0, 0.0, -1.0, 0.0, 0.0, 0.5934, 0.0, 0.8049, 0.5934, 0.0, 0.8049, 0.5934, 0.0, 0.8049, 0.0, -1.0, 0.0, 0.0, -1.0, 0.0, 0.0, -1.0, 4.214e-10, -0.5934, 0.0, 0.8049, -0.5934, 0.0, 0.8049, -0.5934, 0.0, 0.8049, 1.0, 0.0, 0.0, 1.0, 0.0, 0.0, 1.0, 0.0, 0.0, 0.0, 1.0, 0.0, 0.0, 1.0, 0.0, 0.0, 1.0, 0.0, 0.0, 0.0, -1.0, 0.0, 0.0, -1.0, 0.0, 0.0, -1.0, 0.0, 1.0, 0.0, 0.0, 1.0, 0.0, 0.0, 1.0, 0.0, 0.0, 1.0, 0.0, 0.0, 1.0, 0.0, 0.0, 1.0, 0.0, 0.0, 1.0, 0.0, 0.0, 1.0, 0.0, 0.0, 1.0, 0.0, 0.8125, -0.583, -0.00115, 0.8104, -0.5859, 0.0, 0.811, -0.5851, -0.0003295, -0.8125, -0.583, -0.00115, -0.8131, -0.5821, -0.001505, -0.811, -0.5851, -0.0003288, -1.0, 0.0, 0.0, -1.0, 0.0, 0.0, -1.0, 0.0, 0.0, 0.0, -0.5431, -0.8397, 0.0, -0.5431, -0.8397, 0.0, -0.5431, -0.8397, 0.5462, -0.391, 0.7408, 0.5462, -0.391, 0.7408, 0.5462, -0.391, 0.7408, 1.0, 0.0, 0.0, 1.0, 0.0, 0.0, 1.0, 0.0, 0.0, 0.0, -1.0, 0.0, 3.268e-08, -1.0, -5.341e-08, 0.0, -1.0, 1.087e-10, -0.5, 0.866, 0.0, -0.5, 0.866, 0.0, -0.5, 0.866, 0.0, -0.5, -0.866, 0.0, -0.5, -0.866, 0.0, -0.5, -0.866, 0.0, 0.5, 0.866, 0.0, 0.5, 0.866, 0.0, 0.5, 0.866, 0.0, 1.0, 0.0, 0.0, 1.0, 0.0, 0.0, 1.0, 0.0, 0.0, -1.0, 0.0, 0.0, -1.0, 0.0, 0.0, -1.0, 0.0, 0.0, 0.5, -0.866, 0.0, 0.5, -0.866, 0.0, 0.5, -0.866, 0.0, -0.4956, 0.8584, 0.1328, -0.4956, 0.8584, 0.1328, -0.4956, 0.8584, 0.1328, -0.4956, -0.8584, 0.1328, -0.4956, -0.8584, 0.1328, -0.4956, -0.8584, 0.1328, 0.4956, 0.8584, -0.1328, 0.4956, 0.8584, -0.1328, 0.4956, 0.8584, -0.1328, 0.9659, 0.0, -0.2588, 0.9659, 0.0, -0.2588, 0.9659, 0.0, -0.2588, -0.9659, 0.0, 0.2588, -0.9659, 0.0, 0.2588, -0.9659, 0.0, 0.2588, 0.4956, -0.8584, -0.1328, 0.4956, -0.8584, -0.1328, 0.4956, -0.8584, -0.1328, 0.7071, 0.0, -0.7071, 0.7071, 0.0, -0.7071, 0.7071, 0.0, -0.7071, -0.7071, 0.0, 0.7071, -0.7071, 0.0, 0.7071, -0.7071, 0.0, 0.7071, 0.3628, -0.8584, -0.3628, 0.3628, -0.8584, -0.3628, 0.3628, -0.8584, -0.3628, -0.3628, 0.8584, 0.3628, -0.3628, 0.8584, 0.3628, -0.3628, 0.8584, 0.3628, -0.3628, -0.8584, 0.3628, -0.3628, -0.8584, 0.3628, -0.3628, -0.8584, 0.3628, 0.3628, 0.8584, -0.3628, 0.3628, 0.8584, -0.3628, 0.3628, 0.8584, -0.3628, -0.1328, 0.8584, 0.4956, -0.1328, 0.8584, 0.4956, -0.1328, 0.8584, 0.4956, -0.1328, -0.8584, 0.4956, -0.1328, -0.8584, 0.4956, -0.1328, -0.8584, 0.4956, 0.1328, 0.8584, -0.4956, 0.1328, 0.8584, -0.4956, 0.1328, 0.8584, -0.4956, 0.2588, 0.0, -0.9659, 0.2588, 0.0, -0.9659, 0.2588, 0.0, -0.9659, -0.2588, 0.0, 0.9659, -0.2588, 0.0, 0.9659, -0.2588, 0.0, 0.9659, 0.1328, -0.8584, -0.4956, 0.1328, -0.8584, -0.4956, 0.1328, -0.8584, -0.4956, -0.5307, -0.6727, 0.5155, -0.5308, -0.6728, 0.5154, -0.531, -0.6732, 0.5146, 0.531, -0.6731, 0.5147, 0.5312, -0.6734, 0.5142, 0.5309, -0.673, 0.5149, -0.7174, -0.0002867, 0.6967, -0.717, -0.0001843, 0.697, -0.7173, -0.0002738, 0.6967, 0.7173, -0.0002739, 0.6967, 0.717, -0.0001843, 0.697, 0.7174, -0.0002868, 0.6967, 0.0, 0.0, 1.0, 0.0, 0.0, 1.0, 0.0, 0.0, 1.0, -6.816e-09, -1.0, 7.385e-08, -1.282e-07, -1.0, 3.274e-07, 3.361e-09, -1.0, -1.509e-07, -0.5034, -0.6961, -0.5118, -0.5031, -0.6963, -0.512, -0.504, -0.696, -0.5115, 0.5034, -0.6962, -0.5118, 0.5042, -0.6959, -0.5114, 0.5042, -0.6959, -0.5114, -0.7021, -0.0001999, -0.7121, -0.7022, -0.0001633, -0.7119, -0.7022, -0.0001674, -0.712, 0.7021, -0.0002002, -0.7121, 0.702, -0.0002043, -0.7121, 0.7022, -0.0001674, -0.712, -1.0, 0.0, 0.0, -1.0, 0.0, 0.0, -1.0, 0.0, 0.0, 2.282e-08, -1.0, 2.383e-08, 1.04e-07, -1.0, 2.795e-07, 3.268e-08, -1.0, -5.341e-08])] * 3)])

# ---- objects
ob_cube_003 = bpy.data.objects.new('Cube.003', me_cube_002)

# ---- transforms, parenting, visibility, modifiers, constraints
ob_cube_003.location = (0.0, 0.0, 1.36)
ob_cube_003.rotation_euler = (-2.821e-07, 0.0, 0.0)
ob_cube_003.color = (0.8, 0.8, 0.8, 1.0)

# ---- collection membership
col_collection.objects.link(ob_cube_003)

# ---- scene / render settings (as saved in the file)
scene.frame_start = 1; scene.frame_end = 250; scene.frame_set(1)
scene.render.engine = 'BLENDER_EEVEE_NEXT'
bpy.context.view_layer.update()

# ---- added for rendering (the .blend has no active camera and no usable light): camera, sun
cam_auto = bpy.data.cameras.new('AutoCamera')
cam_auto.lens = 50.0
cam_auto.sensor_width = 36.0
cam_auto.clip_end = 1000.0
ob_auto_camera = bpy.data.objects.new('AutoCamera', cam_auto)
scene.collection.objects.link(ob_auto_camera)
ob_auto_camera.location = (0.715504, -0.914468, 1.86671)
ob_auto_camera.rotation_euler = (1.09748, -7.21219e-08, 0.694738)
scene.camera = ob_auto_camera
light_auto_sun = bpy.data.lights.new('AutoSun', 'SUN')
light_auto_sun.energy = 3.0
light_auto_sun.angle = 0.0523599
ob_auto_sun = bpy.data.objects.new('AutoSun', light_auto_sun)
scene.collection.objects.link(ob_auto_sun)
ob_auto_sun.rotation_euler = (0.872665, 0.174533, 0.523599)
bpy.context.view_layer.update()
